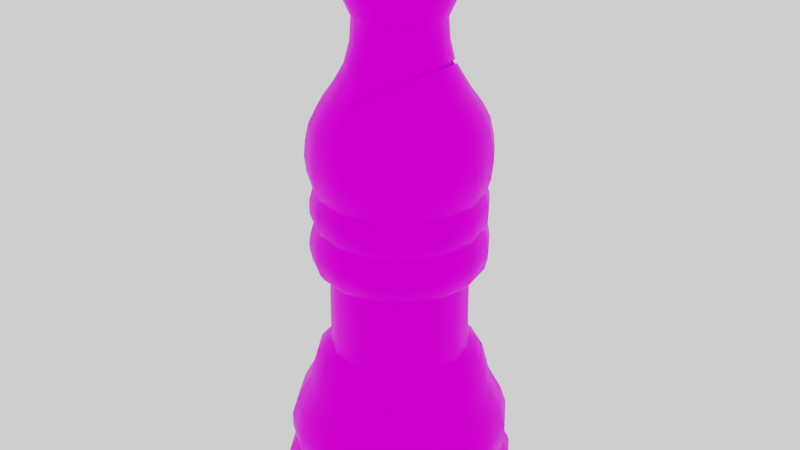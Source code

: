 # Source: blend.blend  (saved by Blender 4.1.24; exported with 4.5.12 LTS)
import bpy
from mathutils import Matrix  # noqa: F401  (used for matrix-valued properties, if any)

bpy.ops.wm.read_factory_settings(use_empty=True)
scene = bpy.context.scene
scene.name = 'Scene'

# ---- collections
col_collection = bpy.data.collections.new('Collection'); scene.collection.children.link(col_collection)

# ---- images (referenced by path relative to the original .blend; pixels are not part of the script)
import os
ASSET_DIR = os.environ.get("B2B_ASSET_DIR", "")  # directory of the original .blend (textures are referenced by path, not embedded)
HERE = os.path.dirname(os.path.abspath(__file__))  # packed textures are extracted next to this script under _unpacked/

def load_image(name, relpath, width, height, colorspace="sRGB"):
    """Load a texture the original file referenced (path relative to the .blend, or extracted next to this script)."""
    p = next((c for c in (os.path.join(HERE, relpath), os.path.join(ASSET_DIR, relpath)) if relpath and os.path.exists(c)), "")
    if p:
        img = bpy.data.images.load(p, check_existing=True)
        img.name = name
    else:  # same state as the original file: an image datablock whose file is absent (Cycles renders it pink)
        img = bpy.data.images.new(name, width, height)
        img.source = "FILE"
        img.filepath = "//" + (relpath or name)
    img.colorspace_settings.name = colorspace
    return img
img_metalic = load_image('Metalic', 'Metalic.png', 1024, 1024, 'sRGB')
img_diffuse_black = load_image('Diffuse Black', 'Diffuse Black.png', 1024, 1024, 'sRGB')

# ---- materials (node trees are filled in below, after node groups)
mat_dark = bpy.data.materials.new('Dark')

# ---- node groups
ng_auto_smooth = bpy.data.node_groups.new('Auto Smooth', 'GeometryNodeTree')
_s = ng_auto_smooth.interface.new_socket(name='Geometry', in_out='OUTPUT', socket_type='NodeSocketGeometry')
_s = ng_auto_smooth.interface.new_socket(name='Geometry', in_out='INPUT', socket_type='NodeSocketGeometry')
_s = ng_auto_smooth.interface.new_socket(name='Angle', in_out='INPUT', socket_type='NodeSocketFloat')
_s.subtype = 'ANGLE'
_s.min_value = 0.0
_s.max_value = 3.142
ng_auto_smooth.is_modifier = True
_N = ng_auto_smooth.nodes; _L = ng_auto_smooth.links
n0 = _N.new('NodeGroupOutput'); n0.name = 'Group Output'; n0.location = (480, -100)
n1 = _N.new('NodeGroupInput'); n1.name = 'Group Input'; n1.location = (-420, -300)
n2 = _N.new('NodeGroupInput'); n2.name = 'Group Input.001'; n2.location = (-60, -100)
n3 = _N.new('GeometryNodeSetShadeSmooth'); n3.name = 'Set Shade Smooth'; n3.location = (120, -100)
n3.domain = 'EDGE'
n4 = _N.new('GeometryNodeSetShadeSmooth'); n4.name = 'Set Shade Smooth.001'; n4.location = (300, -100)
n5 = _N.new('GeometryNodeInputMeshEdgeAngle'); n5.name = 'Edge Angle'; n5.location = (-420, -220)
n6 = _N.new('GeometryNodeInputEdgeSmooth'); n6.name = 'Is Edge Smooth'; n6.location = (-60, -160)
n7 = _N.new('GeometryNodeInputShadeSmooth'); n7.name = 'Is Face Smooth'; n7.location = (-240, -340)
n8 = _N.new('FunctionNodeBooleanMath'); n8.name = 'Boolean Math'; n8.location = (-60, -220)
n9 = _N.new('FunctionNodeCompare'); n9.name = 'Compare'; n9.location = (-240, -180)
n9.operation = 'LESS_EQUAL'
_L.new(n5.outputs[0], n9.inputs[0])
_L.new(n4.outputs[0], n0.inputs[0])
_L.new(n1.outputs[1], n9.inputs[1])
_L.new(n9.outputs[0], n8.inputs[0])
_L.new(n7.outputs[0], n8.inputs[1])
_L.new(n2.outputs[0], n3.inputs[0])
_L.new(n6.outputs[0], n3.inputs[1])
_L.new(n3.outputs[0], n4.inputs[0])
_L.new(n8.outputs[0], n3.inputs[2])
n0.is_active_output = True

# ---- material node trees
mat_dark.use_nodes = True; mat_dark.node_tree.nodes.clear()
_N = mat_dark.node_tree.nodes; _L = mat_dark.node_tree.links
n0 = _N.new('ShaderNodeOutputMaterial'); n0.name = 'Material Output'; n0.location = (520, 300)
n1 = _N.new('ShaderNodeTexNoise'); n1.name = 'Noise Texture.001'; n1.location = (-1066, -764)
n1.inputs[2].default_value = 17.0
n1.inputs[3].default_value = 15.0
n2 = _N.new('ShaderNodeBsdfPrincipled'); n2.name = 'Principled BSDF'; n2.location = (-851, -438)
n2.distribution = 'GGX'
n2.subsurface_method = 'RANDOM_WALK_SKIN'
n2.inputs[3].default_value = 1.45
n2.inputs[8].default_value = 1.0
n2.inputs[13].default_value = 1.0
n2.inputs[27].default_value = (0.0, 0.0, 0.0, 1.0)
n2.inputs[28].default_value = 1.0
n3 = _N.new('ShaderNodeBevel'); n3.name = 'Bevel'; n3.location = (-1500, -620)
n4 = _N.new('ShaderNodeTexCoord'); n4.name = 'Texture Coordinate'; n4.location = (-1494, -789)
n5 = _N.new('ShaderNodeVectorMath'); n5.name = 'Vector Math'; n5.location = (-1283, -686)
n5.operation = 'DOT_PRODUCT'
n6 = _N.new('ShaderNodeTexNoise'); n6.name = 'Noise Texture'; n6.location = (-1074, -481)
n6.inputs[2].default_value = 7.3
n6.inputs[3].default_value = 15.0
n7 = _N.new('ShaderNodeTexCoord'); n7.name = 'Texture Coordinate.001'; n7.location = (-484, -670)
n8 = _N.new('ShaderNodeTexNoise'); n8.name = 'Noise Texture.002'; n8.location = (-23, -650)
n8.inputs[2].default_value = 17.0
n8.inputs[3].default_value = 15.0
n9 = _N.new('ShaderNodeTexNoise'); n9.name = 'Noise Texture.003'; n9.location = (-19, -421)
n9.inputs[2].default_value = 7.3
n9.inputs[3].default_value = 15.0
n10 = _N.new('ShaderNodeBevel'); n10.name = 'Bevel.001'; n10.location = (-490, -501)
n11 = _N.new('ShaderNodeVectorMath'); n11.name = 'Vector Math.001'; n11.location = (-273, -567)
n11.operation = 'DOT_PRODUCT'
n12 = _N.new('ShaderNodeBsdfPrincipled'); n12.name = 'Principled BSDF.001'; n12.location = (187, -365)
n12.distribution = 'GGX'
n12.subsurface_method = 'RANDOM_WALK_SKIN'
n12.inputs[3].default_value = 1.45
n12.inputs[8].default_value = 1.0
n12.inputs[12].default_value = 0.8
n12.inputs[13].default_value = 1.0
n12.inputs[27].default_value = (0.0, 0.0, 0.0, 1.0)
n12.inputs[28].default_value = 1.0
n13 = _N.new('ShaderNodeTexImage'); n13.name = 'Изображение-текстура.001'; n13.location = (-116, 176)
n13.image = img_metalic
n14 = _N.new('ShaderNodeTexImage'); n14.name = 'Изображение-текстура'; n14.location = (-118, 443)
n14.image = img_diffuse_black
n15 = _N.new('ShaderNodeBsdfPrincipled'); n15.name = 'Принципиальный BSDF'; n15.location = (168, 453)
n15.distribution = 'GGX'
n15.subsurface_method = 'RANDOM_WALK_SKIN'
n15.inputs[2].default_value = 0.3
n15.inputs[3].default_value = 1.45
n15.inputs[13].default_value = 0.0
n15.inputs[27].default_value = (0.0, 0.0, 0.0, 1.0)
n15.inputs[28].default_value = 1.0
n16 = _N.new('ShaderNodeMix'); n16.name = 'Mix'; n16.location = (-1021, -558)
n16.data_type = 'RGBA'
n16.inputs[6].default_value = (0.02821, 0.009672, 0.0, 1.0)
n16.inputs[7].default_value = (0.0, 0.0, 0.0, 1.0)
n17 = _N.new('ShaderNodeMix'); n17.name = 'Mix.001'; n17.location = (17, -485)
n17.data_type = 'RGBA'
n17.inputs[6].default_value = (0.02945, 0.009585, 0.002141, 1.0)
n17.inputs[7].default_value = (0.03797, 0.01943, 0.01144, 1.0)
_L.new(n4.outputs[0], n5.inputs[1])
_L.new(n3.outputs[0], n5.inputs[0])
_L.new(n1.outputs[0], n2.inputs[2])
_L.new(n5.outputs[1], n1.inputs[0])
_L.new(n5.outputs[1], n6.inputs[0])
_L.new(n7.outputs[0], n11.inputs[1])
_L.new(n10.outputs[0], n11.inputs[0])
_L.new(n11.outputs[1], n8.inputs[0])
_L.new(n11.outputs[1], n9.inputs[0])
_L.new(n8.outputs[0], n12.inputs[2])
_L.new(n14.outputs[0], n15.inputs[0])
_L.new(n13.outputs[0], n15.inputs[1])
_L.new(n15.outputs[0], n0.inputs[0])
_L.new(n6.outputs[0], n16.inputs[0])
_L.new(n6.outputs[0], n2.inputs[10])
_L.new(n16.outputs[2], n2.inputs[0])
_L.new(n9.outputs[0], n17.inputs[0])
_L.new(n9.outputs[0], n12.inputs[10])
_L.new(n17.outputs[2], n12.inputs[0])
n0.is_active_output = True

# ---- world
world_world = bpy.data.worlds.new('World'); scene.world = world_world
world_world.use_nodes = True; world_world.node_tree.nodes.clear()
_N = world_world.node_tree.nodes; _L = world_world.node_tree.links
n0 = _N.new('ShaderNodeOutputWorld'); n0.name = 'World Output'; n0.location = (300, 300)
n1 = _N.new('ShaderNodeBackground'); n1.name = 'Background'; n1.location = (10, 300)
n1.inputs[0].default_value = (1.0, 1.0, 1.0, 1.0)
_L.new(n1.outputs[0], n0.inputs[0])
n0.is_active_output = True
world_world.color = (0.05088, 0.05088, 0.05088)
world_world.use_sun_shadow = False
world_world.sun_shadow_jitter_overblur = 0.0

# ---- meshes
me_circle_010 = bpy.data.meshes.new('Circle.010')
me_circle_010.from_pydata([(0.0, 1.0, 0.0), (-0.3827, 0.9239, 0.0), (-0.7071, 0.7071, 0.0), (-0.9239, 0.3827, 0.0), (-1.0, 0.0, 0.0), (1.0, 0.0, 0.0), (0.9239, 0.3827, 0.0), (0.7071, 0.7071, 0.0), (0.3827, 0.9239, 0.0), (0.0, 1.0, 0.1565), (-0.3827, 0.9239, 0.1565), (-0.7071, 0.7071, 0.1565), (-0.9239, 0.3827, 0.1565), (-1.0, 0.0, 0.1565), (1.0, 0.0, 0.1565), (0.9239, 0.3827, 0.1565), (0.7071, 0.7071, 0.1565), (0.3827, 0.9239, 0.1565), (-1.001e-10, 0.9826, 0.2083), (-0.376, 0.9078, 0.2083), (-0.6948, 0.6948, 0.2083), (-0.9078, 0.376, 0.2083), (-0.9826, 0.0, 0.2083), (0.9826, 0.0, 0.2083), (0.9078, 0.376, 0.2083), (0.6948, 0.6948, 0.2083), (0.376, 0.9078, 0.2083), (-1.94e-09, 0.9268, 0.3044), (-0.3547, 0.8562, 0.3044), (-0.6553, 0.6553, 0.3044), (-0.8562, 0.3547, 0.3044), (-0.9268, 0.0, 0.3044), (0.9268, 0.0, 0.3044), (0.8562, 0.3547, 0.3044), (0.6553, 0.6553, 0.3044), (0.3547, 0.8562, 0.3044), (-1.94e-09, 0.934, 0.3651), (-0.3574, 0.8629, 0.3651), (-0.6604, 0.6604, 0.3651), (-0.8629, 0.3574, 0.3651), (-0.934, -6.894e-11, 0.3651), (0.934, -6.894e-11, 0.3651), (0.8629, 0.3574, 0.3651), (0.6604, 0.6604, 0.3651), (0.3574, 0.8629, 0.3651), (-1.449e-09, 0.953, 0.4701), (-0.3647, 0.8805, 0.4701), (-0.6739, 0.6739, 0.4701), (-0.8805, 0.3647, 0.4701), (-0.953, 0.0, 0.4701), (0.953, 0.0, 0.4701), (0.8805, 0.3647, 0.4701), (0.6739, 0.6739, 0.4701), (0.3647, 0.8805, 0.4701), (-1.49e-09, 0.95, 0.5912), (-0.3636, 0.8777, 0.5912), (-0.6718, 0.6718, 0.5912), (-0.8777, 0.3636, 0.5912), (-0.95, 2.421e-11, 0.5912), (0.95, 2.421e-11, 0.5912), (0.8777, 0.3636, 0.5912), (0.6718, 0.6718, 0.5912), (0.3636, 0.8777, 0.5912), (-1.532e-09, 0.8976, 0.7502), (-0.3435, 0.8293, 0.7502), (-0.6347, 0.6347, 0.7502), (-0.8293, 0.3435, 0.7502), (-0.8976, 3.284e-10, 0.7502), (0.8976, 3.284e-10, 0.7502), (0.8293, 0.3435, 0.7502), (0.6347, 0.6347, 0.7502), (0.3435, 0.8293, 0.7502), (-1.956e-09, 0.7812, 0.9715), (-0.299, 0.7217, 0.9715), (-0.5524, 0.5524, 0.9715), (-0.7217, 0.299, 0.9715), (-0.7812, 0.0, 0.9715), (0.7812, 0.0, 0.9715), (0.7217, 0.299, 0.9715), (0.5524, 0.5524, 0.9715), (0.299, 0.7217, 0.9715), (-3.516e-09, 0.7174, 1.216), (-0.2745, 0.6628, 1.216), (-0.5073, 0.5073, 1.216), (-0.6628, 0.2745, 1.216), (-0.7174, 0.0, 1.216), (0.7174, 0.0, 1.216), (0.6628, 0.2745, 1.216), (0.5073, 0.5073, 1.216), (0.2745, 0.6628, 1.216), (-4.143e-09, 0.6609, 1.282), (-0.2529, 0.6106, 1.282), (-0.4673, 0.4673, 1.282), (-0.6106, 0.2529, 1.282), (-0.6609, 0.0, 1.282), (0.6609, 0.0, 1.282), (0.6106, 0.2529, 1.282), (0.4673, 0.4673, 1.282), (0.2529, 0.6106, 1.282), (-3.371e-09, 0.5969, 1.338), (-0.2284, 0.5514, 1.338), (-0.4221, 0.4221, 1.338), (-0.5514, 0.2284, 1.338), (-0.5969, 0.0, 1.338), (0.5969, 0.0, 1.338), (0.5514, 0.2284, 1.338), (0.4221, 0.4221, 1.338), (0.2284, 0.5514, 1.338), (-3.142e-09, 0.5833, 2.047), (-0.2232, 0.5389, 2.047), (-0.4124, 0.4124, 2.047), (-0.5389, 0.2232, 2.047), (-0.5833, 0.0, 2.047), (0.5833, 0.0, 2.047), (0.5389, 0.2232, 2.047), (0.4124, 0.4124, 2.047), (0.2232, 0.5389, 2.047), (-3.332e-09, 0.5874, 1.477), (-0.2248, 0.5427, 1.477), (0.2248, 0.5427, 1.477), (-0.4154, 0.4154, 1.477), (-0.5427, 0.2248, 1.477), (-0.5874, 0.0, 1.477), (0.5874, 0.0, 1.477), (0.5427, 0.2248, 1.477), (0.4154, 0.4154, 1.477), (-2.503e-09, 0.688, 2.071), (-0.2633, 0.6356, 2.071), (-0.4865, 0.4865, 2.071), (-0.6356, 0.2633, 2.071), (-0.688, 0.0, 2.071), (0.688, 0.0, 2.071), (0.6356, 0.2633, 2.071), (0.4865, 0.4865, 2.071), (0.2633, 0.6356, 2.071), (-2.442e-09, 0.7197, 2.119), (-0.2754, 0.6649, 2.119), (-0.5089, 0.5089, 2.119), (-0.6649, 0.2754, 2.119), (-0.7197, 0.0, 2.119), (0.7197, 0.0, 2.119), (0.6649, 0.2754, 2.119), (0.5089, 0.5089, 2.119), (0.2754, 0.6649, 2.119), (-1.917e-09, 0.7406, 2.216), (-0.2834, 0.6843, 2.216), (-0.5237, 0.5237, 2.216), (-0.6843, 0.2834, 2.216), (-0.7406, 0.0, 2.216), (0.7406, 0.0, 2.216), (0.6843, 0.2834, 2.216), (0.5237, 0.5237, 2.216), (0.2834, 0.6843, 2.216), (-1.859e-09, 0.7444, 2.27), (-0.2849, 0.6877, 2.27), (-0.5264, 0.5264, 2.27), (-0.6877, 0.2849, 2.27), (-0.7444, 0.0, 2.27), (0.7444, 0.0, 2.27), (0.6877, 0.2849, 2.27), (0.5264, 0.5264, 2.27), (0.2849, 0.6877, 2.27), (-1.972e-09, 0.7326, 2.354), (-0.2804, 0.6768, 2.354), (-0.518, 0.518, 2.354), (-0.6768, 0.2804, 2.354), (-0.7326, 0.0, 2.354), (0.7326, 0.0, 2.354), (0.6768, 0.2804, 2.354), (0.518, 0.518, 2.354), (0.2804, 0.6768, 2.354), (-1.741e-09, 0.7033, 2.465), (-0.2692, 0.6498, 2.465), (-0.4973, 0.4973, 2.465), (-0.6498, 0.2692, 2.465), (-0.7033, 0.0, 2.465), (0.7033, 0.0, 2.465), (0.6498, 0.2692, 2.465), (0.4973, 0.4973, 2.465), (0.2692, 0.6498, 2.465), (-1.232e-09, 0.7308, 2.54), (-0.2797, 0.6752, 2.54), (-0.5168, 0.5168, 2.54), (-0.6752, 0.2797, 2.54), (-0.7308, 0.0, 2.54), (0.7308, 0.0, 2.54), (0.6752, 0.2797, 2.54), (0.5168, 0.5168, 2.54), (0.2797, 0.6752, 2.54), (-1.171e-09, 0.7324, 2.623), (-0.2803, 0.6766, 2.623), (-0.5179, 0.5179, 2.623), (-0.6766, 0.2803, 2.623), (-0.7324, 0.0, 2.623), (0.7324, 0.0, 2.623), (0.6766, 0.2803, 2.623), (0.5179, 0.5179, 2.623), (0.2803, 0.6766, 2.623), (-1.196e-09, 0.7282, 2.669), (-0.2787, 0.6728, 2.669), (-0.5149, 0.5149, 2.669), (-0.6728, 0.2787, 2.669), (-0.7282, 0.0, 2.669), (0.7282, 0.0, 2.669), (0.6728, 0.2787, 2.669), (0.5149, 0.5149, 2.669), (0.2787, 0.6728, 2.669), (-1.508e-09, 0.7011, 2.772), (-0.2683, 0.6477, 2.772), (-0.4958, 0.4958, 2.772), (-0.6477, 0.2683, 2.772), (-0.7011, 0.0, 2.772), (0.7011, 0.0, 2.772), (0.6477, 0.2683, 2.772), (0.4958, 0.4958, 2.772), (0.2683, 0.6477, 2.772), (-1.454e-09, 0.7424, 2.915), (-0.2841, 0.6859, 2.915), (-0.5249, 0.5249, 2.915), (-0.6859, 0.2841, 2.915), (-0.7424, 0.0, 2.915), (0.7424, 0.0, 2.915), (0.6859, 0.2841, 2.915), (0.5249, 0.5249, 2.915), (0.2841, 0.6859, 2.915), (-1.833e-09, 0.7575, 3.051), (-0.2899, 0.6998, 3.051), (-0.5356, 0.5356, 3.051), (-0.6998, 0.2899, 3.051), (-0.7575, 0.0, 3.051), (0.7575, 0.0, 3.051), (0.6998, 0.2899, 3.051), (0.5356, 0.5356, 3.051), (0.2899, 0.6998, 3.051), (-2.131e-09, 0.7453, 3.18), (-0.2852, 0.6886, 3.18), (-0.527, 0.527, 3.18), (-0.6886, 0.2852, 3.18), (-0.7453, -2.046e-11, 3.18), (0.7453, -2.046e-11, 3.18), (0.6886, 0.2852, 3.18), (0.527, 0.527, 3.18), (0.2852, 0.6886, 3.18), (-2.742e-09, 0.7127, 3.327), (-0.2727, 0.6584, 3.327), (-0.5039, 0.5039, 3.327), (-0.6584, 0.2727, 3.327), (-0.7127, 0.0, 3.327), (0.7127, 0.0, 3.327), (0.6584, 0.2727, 3.327), (0.5039, 0.5039, 3.327), (0.2727, 0.6584, 3.327), (-1.58e-09, 0.6448, 3.456), (-0.2468, 0.5957, 3.456), (-0.4559, 0.4559, 3.456), (-0.5957, 0.2468, 3.456), (-0.6448, 3.854e-10, 3.456), (0.6448, 3.854e-10, 3.456), (0.5957, 0.2468, 3.456), (0.4559, 0.4559, 3.456), (0.2468, 0.5957, 3.456), (-0.007437, 0.5487, 3.587), (-0.21, 0.507, 3.588), (-0.3881, 0.3881, 3.588), (-0.507, 0.21, 3.588), (-0.5488, 0.0, 3.588), (0.5488, 0.0, 3.588), (0.507, 0.21, 3.588), (0.3881, 0.3881, 3.588), (0.21, 0.507, 3.588), (-0.166, 0.4008, 3.788), (-0.3068, 0.3068, 3.788), (-0.4008, 0.166, 3.788), (-0.4338, 0.0, 3.788), (-2.885e-09, 0.3841, 3.975), (-0.147, 0.3548, 3.975), (-0.2716, 0.2716, 3.975), (-0.3548, 0.147, 3.975), (-0.3841, 0.0, 3.975), (0.3841, 0.0, 3.975), (0.3548, 0.147, 3.975), (0.2716, 0.2716, 3.975), (0.147, 0.3548, 3.975), (-3.022e-09, 0.3702, 4.161), (-0.1417, 0.342, 4.161), (-0.2618, 0.2618, 4.161), (-0.342, 0.1417, 4.161), (-0.3702, 0.0, 4.161), (0.3702, 0.0, 4.161), (0.342, 0.1417, 4.161), (0.2618, 0.2618, 4.161), (0.1417, 0.342, 4.161), (-3.05e-09, 0.4378, 4.312), (-0.1675, 0.4044, 4.312), (-0.3095, 0.3095, 4.312), (-0.4044, 0.1675, 4.312), (-0.4378, 0.0, 4.312), (0.4378, 0.0, 4.312), (0.4044, 0.1675, 4.312), (0.3095, 0.3095, 4.312), (0.1675, 0.4044, 4.312), (-2.975e-09, 0.4544, 4.4), (-0.1739, 0.4198, 4.4), (-0.3213, 0.3213, 4.4), (-0.4198, 0.1739, 4.4), (-0.4544, 0.0, 4.4), (0.4544, 0.0, 4.4), (0.4198, 0.1739, 4.4), (0.3213, 0.3213, 4.4), (0.1739, 0.4198, 4.4), (-3.027e-09, 0.4494, 4.507), (-0.172, 0.4151, 4.507), (-0.3177, 0.3177, 4.507), (-0.4151, 0.172, 4.507), (-0.4494, 0.0, 4.507), (0.4494, 0.0, 4.507), (0.4151, 0.172, 4.507), (0.3177, 0.3177, 4.507), (0.172, 0.4151, 4.507), (-2.144e-09, 0.4176, 4.583), (-0.1598, 0.3858, 4.583), (-0.2953, 0.2953, 4.583), (-0.3858, 0.1598, 4.583), (-0.4176, 0.0, 4.583), (0.4176, 0.0, 4.583), (0.3858, 0.1598, 4.583), (0.2953, 0.2953, 4.583), (0.1598, 0.3858, 4.583), (-2.359e-09, 0.3641, 4.658), (-0.1393, 0.3364, 4.658), (-0.2575, 0.2575, 4.658), (-0.3364, 0.1393, 4.658), (-0.3641, 0.0, 4.658), (0.3641, 0.0, 4.658), (0.3364, 0.1393, 4.658), (0.2575, 0.2575, 4.658), (0.1393, 0.3364, 4.658), (-2.102e-09, 0.2927, 4.716), (-0.112, 0.2704, 4.716), (-0.207, 0.207, 4.716), (-0.2704, 0.112, 4.716), (-0.2927, 0.0, 4.716), (0.2927, 0.0, 4.716), (0.2704, 0.112, 4.716), (0.207, 0.207, 4.716), (0.112, 0.2704, 4.716), (7.596e-10, 0.179, 4.77), (-0.06848, 0.1653, 4.77), (-0.1265, 0.1265, 4.77), (-0.1653, 0.06848, 4.77), (-0.179, 0.0, 4.77), (0.179, 0.0, 4.77), (0.1653, 0.06848, 4.77), (0.1265, 0.1265, 4.77), (0.06848, 0.1653, 4.77), (1.02e-10, 0.08389, 4.797), (-0.0321, 0.0775, 4.797), (-0.05932, 0.05932, 4.797), (-0.0775, 0.0321, 4.797), (-0.08389, 0.0, 4.797), (0.08389, 0.0, 4.797), (0.0775, 0.0321, 4.797), (0.05932, 0.05932, 4.797), (0.0321, 0.0775, 4.797), (0.4184, 0.0, 3.832), (0.3814, 0.1821, 3.811), (0.2979, 0.3303, 3.763), (0.1822, 0.4492, 3.696), (-0.203, 0.4902, 3.62), (-0.3752, 0.3752, 3.62), (-0.4902, 0.203, 3.62), (-0.5306, 0.0, 3.62), (-0.02332, 0.53, 3.614), (-0.0197, 0.4285, 3.794), (0.1664, 0.4364, 3.726), (0.281, 0.3238, 3.791), (0.372, 0.1812, 3.843), (0.4095, 0.0, 3.865), (0.1677, 0.3835, 3.832), (0.2929, 0.2879, 3.86), (0.3703, 0.1538, 3.897), (0.3988, 0.0, 3.904), (-0.01576, 0.53, 3.593), (0.396, 0.0, 3.83), (0.3351, 0.2307, 3.795), (0.2826, 0.3146, 3.765), (0.1683, 0.4331, 3.699), (-0.03019, 0.5131, 3.618), (0.1546, 0.4216, 3.725), (0.2719, 0.306, 3.793), (0.3279, 0.226, 3.825), (0.393, 0.0, 3.86), (0.3731, -0.004143, 3.822), (0.3256, 0.2305, 3.792), (0.3189, 0.226, 3.822), (0.365, -0.004143, 3.851), (0.0, -1.0, 0.0), (-0.3827, -0.9239, 0.0), (-0.7071, -0.7071, 0.0), (-0.9239, -0.3827, 0.0), (0.9239, -0.3827, 0.0), (0.7071, -0.7071, 0.0), (0.3827, -0.9239, 0.0), (0.0, -1.0, 0.1565), (-0.3827, -0.9239, 0.1565), (-0.7071, -0.7071, 0.1565), (-0.9239, -0.3827, 0.1565), (0.9239, -0.3827, 0.1565), (0.7071, -0.7071, 0.1565), (0.3827, -0.9239, 0.1565), (-1.001e-10, -0.9826, 0.2083), (-0.376, -0.9078, 0.2083), (-0.6948, -0.6948, 0.2083), (-0.9078, -0.376, 0.2083), (0.9078, -0.376, 0.2083), (0.6948, -0.6948, 0.2083), (0.376, -0.9078, 0.2083), (-1.94e-09, -0.9268, 0.3044), (-0.3547, -0.8562, 0.3044), (-0.6553, -0.6553, 0.3044), (-0.8562, -0.3547, 0.3044), (0.8562, -0.3547, 0.3044), (0.6553, -0.6553, 0.3044), (0.3547, -0.8562, 0.3044), (-1.94e-09, -0.934, 0.3651), (-0.3574, -0.8629, 0.3651), (-0.6604, -0.6604, 0.3651), (-0.8629, -0.3574, 0.3651), (0.8629, -0.3574, 0.3651), (0.6604, -0.6604, 0.3651), (0.3574, -0.8629, 0.3651), (-1.449e-09, -0.953, 0.4701), (-0.3647, -0.8805, 0.4701), (-0.6739, -0.6739, 0.4701), (-0.8805, -0.3647, 0.4701), (0.8805, -0.3647, 0.4701), (0.6739, -0.6739, 0.4701), (0.3647, -0.8805, 0.4701), (-1.49e-09, -0.95, 0.5912), (-0.3636, -0.8777, 0.5912), (-0.6718, -0.6718, 0.5912), (-0.8777, -0.3636, 0.5912), (0.8777, -0.3636, 0.5912), (0.6718, -0.6718, 0.5912), (0.3636, -0.8777, 0.5912), (-1.532e-09, -0.8976, 0.7502), (-0.3435, -0.8293, 0.7502), (-0.6347, -0.6347, 0.7502), (-0.8293, -0.3435, 0.7502), (0.8293, -0.3435, 0.7502), (0.6347, -0.6347, 0.7502), (0.3435, -0.8293, 0.7502), (-1.956e-09, -0.7812, 0.9715), (-0.299, -0.7217, 0.9715), (-0.5524, -0.5524, 0.9715), (-0.7217, -0.299, 0.9715), (0.7217, -0.299, 0.9715), (0.5524, -0.5524, 0.9715), (0.299, -0.7217, 0.9715), (-3.516e-09, -0.7174, 1.216), (-0.2745, -0.6628, 1.216), (-0.5073, -0.5073, 1.216), (-0.6628, -0.2745, 1.216), (0.6628, -0.2745, 1.216), (0.5073, -0.5073, 1.216), (0.2745, -0.6628, 1.216), (-4.143e-09, -0.6609, 1.282), (-0.2529, -0.6106, 1.282), (-0.4673, -0.4673, 1.282), (-0.6106, -0.2529, 1.282), (0.6106, -0.2529, 1.282), (0.4673, -0.4673, 1.282), (0.2529, -0.6106, 1.282), (-3.371e-09, -0.5969, 1.338), (-0.2284, -0.5514, 1.338), (-0.4221, -0.4221, 1.338), (-0.5514, -0.2284, 1.338), (0.5514, -0.2284, 1.338), (0.4221, -0.4221, 1.338), (0.2284, -0.5514, 1.338), (-3.142e-09, -0.5833, 2.047), (-0.2232, -0.5389, 2.047), (-0.4124, -0.4124, 2.047), (-0.5389, -0.2232, 2.047), (0.5389, -0.2232, 2.047), (0.4124, -0.4124, 2.047), (0.2232, -0.5389, 2.047), (-3.332e-09, -0.5874, 1.477), (-0.2248, -0.5427, 1.477), (0.2248, -0.5427, 1.477), (-0.4154, -0.4154, 1.477), (-0.5427, -0.2248, 1.477), (0.5427, -0.2248, 1.477), (0.4154, -0.4154, 1.477), (-2.503e-09, -0.688, 2.071), (-0.2633, -0.6356, 2.071), (-0.4865, -0.4865, 2.071), (-0.6356, -0.2633, 2.071), (0.6356, -0.2633, 2.071), (0.4865, -0.4865, 2.071), (0.2633, -0.6356, 2.071), (-2.442e-09, -0.7197, 2.119), (-0.2754, -0.6649, 2.119), (-0.5089, -0.5089, 2.119), (-0.6649, -0.2754, 2.119), (0.6649, -0.2754, 2.119), (0.5089, -0.5089, 2.119), (0.2754, -0.6649, 2.119), (-1.917e-09, -0.7406, 2.216), (-0.2834, -0.6843, 2.216), (-0.5237, -0.5237, 2.216), (-0.6843, -0.2834, 2.216), (0.6843, -0.2834, 2.216), (0.5237, -0.5237, 2.216), (0.2834, -0.6843, 2.216), (-1.859e-09, -0.7444, 2.27), (-0.2849, -0.6877, 2.27), (-0.5264, -0.5264, 2.27), (-0.6877, -0.2849, 2.27), (0.6877, -0.2849, 2.27), (0.5264, -0.5264, 2.27), (0.2849, -0.6877, 2.27), (-1.972e-09, -0.7326, 2.354), (-0.2804, -0.6768, 2.354), (-0.518, -0.518, 2.354), (-0.6768, -0.2804, 2.354), (0.6768, -0.2804, 2.354), (0.518, -0.518, 2.354), (0.2804, -0.6768, 2.354), (-1.741e-09, -0.7033, 2.465), (-0.2692, -0.6498, 2.465), (-0.4973, -0.4973, 2.465), (-0.6498, -0.2692, 2.465), (0.6498, -0.2692, 2.465), (0.4973, -0.4973, 2.465), (0.2692, -0.6498, 2.465), (-1.232e-09, -0.7308, 2.54), (-0.2797, -0.6752, 2.54), (-0.5168, -0.5168, 2.54), (-0.6752, -0.2797, 2.54), (0.6752, -0.2797, 2.54), (0.5168, -0.5168, 2.54), (0.2797, -0.6752, 2.54), (-1.171e-09, -0.7324, 2.623), (-0.2803, -0.6766, 2.623), (-0.5179, -0.5179, 2.623), (-0.6766, -0.2803, 2.623), (0.6766, -0.2803, 2.623), (0.5179, -0.5179, 2.623), (0.2803, -0.6766, 2.623), (-1.196e-09, -0.7282, 2.669), (-0.2787, -0.6728, 2.669), (-0.5149, -0.5149, 2.669), (-0.6728, -0.2787, 2.669), (0.6728, -0.2787, 2.669), (0.5149, -0.5149, 2.669), (0.2787, -0.6728, 2.669), (-1.508e-09, -0.7011, 2.772), (-0.2683, -0.6477, 2.772), (-0.4958, -0.4958, 2.772), (-0.6477, -0.2683, 2.772), (0.6477, -0.2683, 2.772), (0.4958, -0.4958, 2.772), (0.2683, -0.6477, 2.772), (-1.454e-09, -0.7424, 2.915), (-0.2841, -0.6859, 2.915), (-0.5249, -0.5249, 2.915), (-0.6859, -0.2841, 2.915), (0.6859, -0.2841, 2.915), (0.5249, -0.5249, 2.915), (0.2841, -0.6859, 2.915), (-1.833e-09, -0.7575, 3.051), (-0.2899, -0.6998, 3.051), (-0.5356, -0.5356, 3.051), (-0.6998, -0.2899, 3.051), (0.6998, -0.2899, 3.051), (0.5356, -0.5356, 3.051), (0.2899, -0.6998, 3.051), (-2.131e-09, -0.7453, 3.18), (-0.2852, -0.6886, 3.18), (-0.527, -0.527, 3.18), (-0.6886, -0.2852, 3.18), (0.6886, -0.2852, 3.18), (0.527, -0.527, 3.18), (0.2852, -0.6886, 3.18), (-2.742e-09, -0.7127, 3.327), (-0.2727, -0.6584, 3.327), (-0.5039, -0.5039, 3.327), (-0.6584, -0.2727, 3.327), (0.6584, -0.2727, 3.327), (0.5039, -0.5039, 3.327), (0.2727, -0.6584, 3.327), (-1.58e-09, -0.6448, 3.456), (-0.2468, -0.5957, 3.456), (-0.4559, -0.4559, 3.456), (-0.5957, -0.2468, 3.456), (0.5957, -0.2468, 3.456), (0.4559, -0.4559, 3.456), (0.2468, -0.5957, 3.456), (-0.007437, -0.5487, 3.587), (-0.21, -0.507, 3.588), (-0.3881, -0.3881, 3.588), (-0.507, -0.21, 3.588), (0.507, -0.21, 3.588), (0.3881, -0.3881, 3.588), (0.21, -0.507, 3.588), (-0.166, -0.4008, 3.788), (-0.3068, -0.3068, 3.788), (-0.4008, -0.166, 3.788), (-2.885e-09, -0.3841, 3.975), (-0.147, -0.3548, 3.975), (-0.2716, -0.2716, 3.975), (-0.3548, -0.147, 3.975), (0.3548, -0.147, 3.975), (0.2716, -0.2716, 3.975), (0.147, -0.3548, 3.975), (-3.022e-09, -0.3702, 4.161), (-0.1417, -0.342, 4.161), (-0.2618, -0.2618, 4.161), (-0.342, -0.1417, 4.161), (0.342, -0.1417, 4.161), (0.2618, -0.2618, 4.161), (0.1417, -0.342, 4.161), (-3.05e-09, -0.4378, 4.312), (-0.1675, -0.4044, 4.312), (-0.3095, -0.3095, 4.312), (-0.4044, -0.1675, 4.312), (0.4044, -0.1675, 4.312), (0.3095, -0.3095, 4.312), (0.1675, -0.4044, 4.312), (-2.975e-09, -0.4544, 4.4), (-0.1739, -0.4198, 4.4), (-0.3213, -0.3213, 4.4), (-0.4198, -0.1739, 4.4), (0.4198, -0.1739, 4.4), (0.3213, -0.3213, 4.4), (0.1739, -0.4198, 4.4), (-3.027e-09, -0.4494, 4.507), (-0.172, -0.4151, 4.507), (-0.3177, -0.3177, 4.507), (-0.4151, -0.172, 4.507), (0.4151, -0.172, 4.507), (0.3177, -0.3177, 4.507), (0.172, -0.4151, 4.507), (-2.144e-09, -0.4176, 4.583), (-0.1598, -0.3858, 4.583), (-0.2953, -0.2953, 4.583), (-0.3858, -0.1598, 4.583), (0.3858, -0.1598, 4.583), (0.2953, -0.2953, 4.583), (0.1598, -0.3858, 4.583), (-2.359e-09, -0.3641, 4.658), (-0.1393, -0.3364, 4.658), (-0.2575, -0.2575, 4.658), (-0.3364, -0.1393, 4.658), (0.3364, -0.1393, 4.658), (0.2575, -0.2575, 4.658), (0.1393, -0.3364, 4.658), (-2.102e-09, -0.2927, 4.716), (-0.112, -0.2704, 4.716), (-0.207, -0.207, 4.716), (-0.2704, -0.112, 4.716), (0.2704, -0.112, 4.716), (0.207, -0.207, 4.716), (0.112, -0.2704, 4.716), (7.596e-10, -0.179, 4.77), (-0.06848, -0.1653, 4.77), (-0.1265, -0.1265, 4.77), (-0.1653, -0.06848, 4.77), (0.1653, -0.06848, 4.77), (0.1265, -0.1265, 4.77), (0.06848, -0.1653, 4.77), (1.02e-10, -0.08389, 4.797), (-0.0321, -0.0775, 4.797), (-0.05932, -0.05932, 4.797), (-0.0775, -0.0321, 4.797), (0.0775, -0.0321, 4.797), (0.05932, -0.05932, 4.797), (0.0321, -0.0775, 4.797), (0.3814, -0.1821, 3.811), (0.2979, -0.3303, 3.763), (0.1822, -0.4492, 3.696), (-0.203, -0.4902, 3.62), (-0.3752, -0.3752, 3.62), (-0.4902, -0.203, 3.62), (-0.02332, -0.53, 3.614), (-0.0197, -0.4285, 3.794), (0.1664, -0.4364, 3.726), (0.281, -0.3238, 3.791), (0.372, -0.1812, 3.843), (0.1677, -0.3835, 3.832), (0.2929, -0.2879, 3.86), (0.3703, -0.1538, 3.897), (-0.01576, -0.53, 3.593), (0.3351, -0.2307, 3.795), (0.2826, -0.3146, 3.765), (0.1683, -0.4331, 3.699), (-0.03019, -0.5131, 3.618), (0.1546, -0.4216, 3.725), (0.2719, -0.306, 3.793), (0.3279, -0.226, 3.825), (0.3256, -0.2305, 3.792), (0.3189, -0.226, 3.822), (-0.001441, 0.06076, 4.804), (-0.03405, 0.03405, 4.807), (-0.06076, 0.001441, 4.804), (0.0321, 0.0321, 4.807), (1.863e-09, -3.725e-09, 4.81), (-0.0321, -0.0321, 4.807), (0.06076, -0.001441, 4.804), (0.03405, -0.03405, 4.807), (0.001441, -0.06076, 4.804), (-0.01718, 0.7243, 0.0), (-0.4059, 0.4059, 0.0), (-0.7243, 0.01718, 0.0), (0.3827, 0.3827, 0.0), (1.49e-08, 1.49e-08, 0.0), (-0.3827, -0.3827, 0.0), (0.7243, -0.01718, 0.0), (0.4059, -0.4059, 0.0), (0.01718, -0.7243, 0.0)], [], [(4, 13, 12, 3), (6, 15, 14, 5), (7, 16, 15, 6), (8, 17, 16, 7), (1, 10, 9, 0), (0, 9, 17, 8), (2, 11, 10, 1), (3, 12, 11, 2), (12, 21, 20, 11), (13, 22, 21, 12), (15, 24, 23, 14), (16, 25, 24, 15), (17, 26, 25, 16), (10, 19, 18, 9), (9, 18, 26, 17), (11, 20, 19, 10), (26, 35, 34, 25), (19, 28, 27, 18), (18, 27, 35, 26), (20, 29, 28, 19), (21, 30, 29, 20), (22, 31, 30, 21), (24, 33, 32, 23), (25, 34, 33, 24), (33, 42, 41, 32), (34, 43, 42, 33), (35, 44, 43, 34), (28, 37, 36, 27), (27, 36, 44, 35), (29, 38, 37, 28), (30, 39, 38, 29), (31, 40, 39, 30), (39, 48, 47, 38), (40, 49, 48, 39), (42, 51, 50, 41), (43, 52, 51, 42), (44, 53, 52, 43), (37, 46, 45, 36), (36, 45, 53, 44), (38, 47, 46, 37), (53, 62, 61, 52), (46, 55, 54, 45), (45, 54, 62, 53), (47, 56, 55, 46), (48, 57, 56, 47), (49, 58, 57, 48), (51, 60, 59, 50), (52, 61, 60, 51), (60, 69, 68, 59), (61, 70, 69, 60), (62, 71, 70, 61), (55, 64, 63, 54), (54, 63, 71, 62), (56, 65, 64, 55), (57, 66, 65, 56), (58, 67, 66, 57), (66, 75, 74, 65), (67, 76, 75, 66), (69, 78, 77, 68), (70, 79, 78, 69), (71, 80, 79, 70), (64, 73, 72, 63), (63, 72, 80, 71), (65, 74, 73, 64), (73, 82, 81, 72), (72, 81, 89, 80), (74, 83, 82, 73), (75, 84, 83, 74), (76, 85, 84, 75), (78, 87, 86, 77), (79, 88, 87, 78), (80, 89, 88, 79), (87, 96, 95, 86), (88, 97, 96, 87), (89, 98, 97, 88), (82, 91, 90, 81), (81, 90, 98, 89), (83, 92, 91, 82), (84, 93, 92, 83), (85, 94, 93, 84), (93, 102, 101, 92), (94, 103, 102, 93), (96, 105, 104, 95), (97, 106, 105, 96), (98, 107, 106, 97), (91, 100, 99, 90), (90, 99, 107, 98), (92, 101, 100, 91), (118, 109, 108, 117), (117, 108, 116, 119), (120, 110, 109, 118), (121, 111, 110, 120), (122, 112, 111, 121), (124, 114, 113, 123), (125, 115, 114, 124), (119, 116, 115, 125), (107, 119, 125, 106), (106, 125, 124, 105), (105, 124, 123, 104), (103, 122, 121, 102), (102, 121, 120, 101), (101, 120, 118, 100), (99, 117, 119, 107), (100, 118, 117, 99), (114, 132, 131, 113), (115, 133, 132, 114), (116, 134, 133, 115), (109, 127, 126, 108), (108, 126, 134, 116), (110, 128, 127, 109), (111, 129, 128, 110), (112, 130, 129, 111), (127, 136, 135, 126), (126, 135, 143, 134), (128, 137, 136, 127), (129, 138, 137, 128), (130, 139, 138, 129), (132, 141, 140, 131), (133, 142, 141, 132), (134, 143, 142, 133), (141, 150, 149, 140), (142, 151, 150, 141), (143, 152, 151, 142), (136, 145, 144, 135), (135, 144, 152, 143), (137, 146, 145, 136), (138, 147, 146, 137), (139, 148, 147, 138), (147, 156, 155, 146), (148, 157, 156, 147), (150, 159, 158, 149), (151, 160, 159, 150), (152, 161, 160, 151), (145, 154, 153, 144), (144, 153, 161, 152), (146, 155, 154, 145), (161, 170, 169, 160), (154, 163, 162, 153), (153, 162, 170, 161), (155, 164, 163, 154), (156, 165, 164, 155), (157, 166, 165, 156), (159, 168, 167, 158), (160, 169, 168, 159), (168, 177, 176, 167), (169, 178, 177, 168), (170, 179, 178, 169), (163, 172, 171, 162), (162, 171, 179, 170), (164, 173, 172, 163), (165, 174, 173, 164), (166, 175, 174, 165), (174, 183, 182, 173), (175, 184, 183, 174), (177, 186, 185, 176), (178, 187, 186, 177), (179, 188, 187, 178), (172, 181, 180, 171), (171, 180, 188, 179), (173, 182, 181, 172), (181, 190, 189, 180), (180, 189, 197, 188), (182, 191, 190, 181), (183, 192, 191, 182), (184, 193, 192, 183), (186, 195, 194, 185), (187, 196, 195, 186), (188, 197, 196, 187), (195, 204, 203, 194), (196, 205, 204, 195), (197, 206, 205, 196), (190, 199, 198, 189), (189, 198, 206, 197), (191, 200, 199, 190), (192, 201, 200, 191), (193, 202, 201, 192), (201, 210, 209, 200), (202, 211, 210, 201), (204, 213, 212, 203), (205, 214, 213, 204), (206, 215, 214, 205), (199, 208, 207, 198), (198, 207, 215, 206), (200, 209, 208, 199), (208, 217, 216, 207), (207, 216, 224, 215), (209, 218, 217, 208), (210, 219, 218, 209), (211, 220, 219, 210), (213, 222, 221, 212), (214, 223, 222, 213), (215, 224, 223, 214), (222, 231, 230, 221), (223, 232, 231, 222), (224, 233, 232, 223), (217, 226, 225, 216), (216, 225, 233, 224), (218, 227, 226, 217), (219, 228, 227, 218), (220, 229, 228, 219), (229, 238, 237, 228), (231, 240, 239, 230), (232, 241, 240, 231), (233, 242, 241, 232), (226, 235, 234, 225), (225, 234, 242, 233), (227, 236, 235, 226), (228, 237, 236, 227), (235, 244, 243, 234), (234, 243, 251, 242), (236, 245, 244, 235), (237, 246, 245, 236), (238, 247, 246, 237), (240, 249, 248, 239), (241, 250, 249, 240), (242, 251, 250, 241), (250, 259, 258, 249), (251, 260, 259, 250), (244, 253, 252, 243), (243, 252, 260, 251), (245, 254, 253, 244), (246, 255, 254, 245), (247, 256, 255, 246), (249, 258, 257, 248), (256, 265, 264, 255), (258, 267, 266, 257), (259, 268, 267, 258), (260, 269, 268, 259), (253, 262, 261, 252), (252, 261, 269, 260), (254, 263, 262, 253), (255, 264, 263, 254), (369, 271, 270, 368), (370, 272, 271, 369), (371, 273, 272, 370), (271, 276, 275, 270), (272, 277, 276, 271), (273, 278, 277, 272), (278, 287, 286, 277), (280, 289, 288, 279), (281, 290, 289, 280), (282, 291, 290, 281), (275, 284, 283, 274), (274, 283, 291, 282), (276, 285, 284, 275), (277, 286, 285, 276), (283, 292, 300, 291), (285, 294, 293, 284), (286, 295, 294, 285), (287, 296, 295, 286), (289, 298, 297, 288), (290, 299, 298, 289), (291, 300, 299, 290), (284, 293, 292, 283), (299, 308, 307, 298), (300, 309, 308, 299), (293, 302, 301, 292), (292, 301, 309, 300), (294, 303, 302, 293), (295, 304, 303, 294), (296, 305, 304, 295), (298, 307, 306, 297), (305, 314, 313, 304), (307, 316, 315, 306), (308, 317, 316, 307), (309, 318, 317, 308), (302, 311, 310, 301), (301, 310, 318, 309), (303, 312, 311, 302), (304, 313, 312, 303), (312, 321, 320, 311), (313, 322, 321, 312), (314, 323, 322, 313), (316, 325, 324, 315), (317, 326, 325, 316), (318, 327, 326, 317), (311, 320, 319, 310), (310, 319, 327, 318), (327, 336, 335, 326), (320, 329, 328, 319), (319, 328, 336, 327), (321, 330, 329, 320), (322, 331, 330, 321), (323, 332, 331, 322), (325, 334, 333, 324), (326, 335, 334, 325), (334, 343, 342, 333), (335, 344, 343, 334), (336, 345, 344, 335), (329, 338, 337, 328), (328, 337, 345, 336), (330, 339, 338, 329), (331, 340, 339, 330), (332, 341, 340, 331), (340, 349, 348, 339), (341, 350, 349, 340), (343, 352, 351, 342), (344, 353, 352, 343), (345, 354, 353, 344), (338, 347, 346, 337), (337, 346, 354, 345), (339, 348, 347, 338), (354, 363, 362, 353), (347, 356, 355, 346), (346, 355, 363, 354), (348, 357, 356, 347), (349, 358, 357, 348), (350, 359, 358, 349), (352, 361, 360, 351), (353, 362, 361, 352), (269, 367, 366, 268), (268, 366, 365, 267), (267, 365, 364, 266), (265, 371, 370, 264), (264, 370, 369, 263), (263, 369, 368, 262), (372, 261, 262, 368), (270, 373, 372, 368), (373, 378, 374, 372), (379, 375, 374, 378), (380, 376, 375, 379), (381, 377, 376, 380), (274, 373, 270, 275), (282, 378, 373, 274), (281, 379, 378, 282), (280, 380, 379, 281), (279, 381, 380, 280), (269, 261, 367), (366, 385, 384, 365), (374, 388, 387, 372), (261, 382, 386, 367), (375, 389, 388, 374), (367, 386, 385, 366), (376, 390, 389, 375), (365, 384, 383, 364), (372, 387, 382, 261), (377, 391, 390, 376), (388, 386, 382, 387), (389, 385, 386, 388), (390, 384, 385, 389), (390, 394, 393, 384), (391, 395, 394, 390), (384, 393, 392, 383), (392, 393, 394, 395), (4, 399, 406, 13), (400, 5, 14, 407), (401, 400, 407, 408), (402, 401, 408, 409), (397, 396, 403, 404), (396, 402, 409, 403), (398, 397, 404, 405), (399, 398, 405, 406), (406, 405, 412, 413), (13, 406, 413, 22), (407, 14, 23, 414), (408, 407, 414, 415), (409, 408, 415, 416), (404, 403, 410, 411), (403, 409, 416, 410), (405, 404, 411, 412), (416, 415, 422, 423), (411, 410, 417, 418), (410, 416, 423, 417), (412, 411, 418, 419), (413, 412, 419, 420), (22, 413, 420, 31), (414, 23, 32, 421), (415, 414, 421, 422), (421, 32, 41, 428), (422, 421, 428, 429), (423, 422, 429, 430), (418, 417, 424, 425), (417, 423, 430, 424), (419, 418, 425, 426), (420, 419, 426, 427), (31, 420, 427, 40), (427, 426, 433, 434), (40, 427, 434, 49), (428, 41, 50, 435), (429, 428, 435, 436), (430, 429, 436, 437), (425, 424, 431, 432), (424, 430, 437, 431), (426, 425, 432, 433), (437, 436, 443, 444), (432, 431, 438, 439), (431, 437, 444, 438), (433, 432, 439, 440), (434, 433, 440, 441), (49, 434, 441, 58), (435, 50, 59, 442), (436, 435, 442, 443), (442, 59, 68, 449), (443, 442, 449, 450), (444, 443, 450, 451), (439, 438, 445, 446), (438, 444, 451, 445), (440, 439, 446, 447), (441, 440, 447, 448), (58, 441, 448, 67), (448, 447, 454, 455), (67, 448, 455, 76), (449, 68, 77, 456), (450, 449, 456, 457), (451, 450, 457, 458), (446, 445, 452, 453), (445, 451, 458, 452), (447, 446, 453, 454), (453, 452, 459, 460), (452, 458, 465, 459), (454, 453, 460, 461), (455, 454, 461, 462), (76, 455, 462, 85), (456, 77, 86, 463), (457, 456, 463, 464), (458, 457, 464, 465), (463, 86, 95, 470), (464, 463, 470, 471), (465, 464, 471, 472), (460, 459, 466, 467), (459, 465, 472, 466), (461, 460, 467, 468), (462, 461, 468, 469), (85, 462, 469, 94), (469, 468, 475, 476), (94, 469, 476, 103), (470, 95, 104, 477), (471, 470, 477, 478), (472, 471, 478, 479), (467, 466, 473, 474), (466, 472, 479, 473), (468, 467, 474, 475), (488, 487, 480, 481), (487, 489, 486, 480), (490, 488, 481, 482), (491, 490, 482, 483), (122, 491, 483, 112), (492, 123, 113, 484), (493, 492, 484, 485), (489, 493, 485, 486), (479, 478, 493, 489), (478, 477, 492, 493), (477, 104, 123, 492), (103, 476, 491, 122), (476, 475, 490, 491), (475, 474, 488, 490), (473, 479, 489, 487), (474, 473, 487, 488), (484, 113, 131, 498), (485, 484, 498, 499), (486, 485, 499, 500), (481, 480, 494, 495), (480, 486, 500, 494), (482, 481, 495, 496), (483, 482, 496, 497), (112, 483, 497, 130), (495, 494, 501, 502), (494, 500, 507, 501), (496, 495, 502, 503), (497, 496, 503, 504), (130, 497, 504, 139), (498, 131, 140, 505), (499, 498, 505, 506), (500, 499, 506, 507), (505, 140, 149, 512), (506, 505, 512, 513), (507, 506, 513, 514), (502, 501, 508, 509), (501, 507, 514, 508), (503, 502, 509, 510), (504, 503, 510, 511), (139, 504, 511, 148), (511, 510, 517, 518), (148, 511, 518, 157), (512, 149, 158, 519), (513, 512, 519, 520), (514, 513, 520, 521), (509, 508, 515, 516), (508, 514, 521, 515), (510, 509, 516, 517), (521, 520, 527, 528), (516, 515, 522, 523), (515, 521, 528, 522), (517, 516, 523, 524), (518, 517, 524, 525), (157, 518, 525, 166), (519, 158, 167, 526), (520, 519, 526, 527), (526, 167, 176, 533), (527, 526, 533, 534), (528, 527, 534, 535), (523, 522, 529, 530), (522, 528, 535, 529), (524, 523, 530, 531), (525, 524, 531, 532), (166, 525, 532, 175), (532, 531, 538, 539), (175, 532, 539, 184), (533, 176, 185, 540), (534, 533, 540, 541), (535, 534, 541, 542), (530, 529, 536, 537), (529, 535, 542, 536), (531, 530, 537, 538), (537, 536, 543, 544), (536, 542, 549, 543), (538, 537, 544, 545), (539, 538, 545, 546), (184, 539, 546, 193), (540, 185, 194, 547), (541, 540, 547, 548), (542, 541, 548, 549), (547, 194, 203, 554), (548, 547, 554, 555), (549, 548, 555, 556), (544, 543, 550, 551), (543, 549, 556, 550), (545, 544, 551, 552), (546, 545, 552, 553), (193, 546, 553, 202), (553, 552, 559, 560), (202, 553, 560, 211), (554, 203, 212, 561), (555, 554, 561, 562), (556, 555, 562, 563), (551, 550, 557, 558), (550, 556, 563, 557), (552, 551, 558, 559), (558, 557, 564, 565), (557, 563, 570, 564), (559, 558, 565, 566), (560, 559, 566, 567), (211, 560, 567, 220), (561, 212, 221, 568), (562, 561, 568, 569), (563, 562, 569, 570), (568, 221, 230, 575), (569, 568, 575, 576), (570, 569, 576, 577), (565, 564, 571, 572), (564, 570, 577, 571), (566, 565, 572, 573), (567, 566, 573, 574), (220, 567, 574, 229), (229, 574, 581, 238), (575, 230, 239, 582), (576, 575, 582, 583), (577, 576, 583, 584), (572, 571, 578, 579), (571, 577, 584, 578), (573, 572, 579, 580), (574, 573, 580, 581), (579, 578, 585, 586), (578, 584, 591, 585), (580, 579, 586, 587), (581, 580, 587, 588), (238, 581, 588, 247), (582, 239, 248, 589), (583, 582, 589, 590), (584, 583, 590, 591), (590, 589, 596, 597), (591, 590, 597, 598), (586, 585, 592, 593), (585, 591, 598, 592), (587, 586, 593, 594), (588, 587, 594, 595), (247, 588, 595, 256), (589, 248, 257, 596), (256, 595, 602, 265), (596, 257, 266, 603), (597, 596, 603, 604), (598, 597, 604, 605), (593, 592, 599, 600), (592, 598, 605, 599), (594, 593, 600, 601), (595, 594, 601, 602), (683, 682, 606, 607), (684, 683, 607, 608), (371, 684, 608, 273), (607, 606, 610, 611), (608, 607, 611, 612), (273, 608, 612, 278), (278, 612, 619, 287), (613, 279, 288, 620), (614, 613, 620, 621), (615, 614, 621, 622), (610, 609, 616, 617), (609, 615, 622, 616), (611, 610, 617, 618), (612, 611, 618, 619), (616, 622, 629, 623), (618, 617, 624, 625), (619, 618, 625, 626), (287, 619, 626, 296), (620, 288, 297, 627), (621, 620, 627, 628), (622, 621, 628, 629), (617, 616, 623, 624), (628, 627, 634, 635), (629, 628, 635, 636), (624, 623, 630, 631), (623, 629, 636, 630), (625, 624, 631, 632), (626, 625, 632, 633), (296, 626, 633, 305), (627, 297, 306, 634), (305, 633, 640, 314), (634, 306, 315, 641), (635, 634, 641, 642), (636, 635, 642, 643), (631, 630, 637, 638), (630, 636, 643, 637), (632, 631, 638, 639), (633, 632, 639, 640), (639, 638, 645, 646), (640, 639, 646, 647), (314, 640, 647, 323), (641, 315, 324, 648), (642, 641, 648, 649), (643, 642, 649, 650), (638, 637, 644, 645), (637, 643, 650, 644), (650, 649, 656, 657), (645, 644, 651, 652), (644, 650, 657, 651), (646, 645, 652, 653), (647, 646, 653, 654), (323, 647, 654, 332), (648, 324, 333, 655), (649, 648, 655, 656), (655, 333, 342, 662), (656, 655, 662, 663), (657, 656, 663, 664), (652, 651, 658, 659), (651, 657, 664, 658), (653, 652, 659, 660), (654, 653, 660, 661), (332, 654, 661, 341), (661, 660, 667, 668), (341, 661, 668, 350), (662, 342, 351, 669), (663, 662, 669, 670), (664, 663, 670, 671), (659, 658, 665, 666), (658, 664, 671, 665), (660, 659, 666, 667), (671, 670, 677, 678), (666, 665, 672, 673), (665, 671, 678, 672), (667, 666, 673, 674), (668, 667, 674, 675), (350, 668, 675, 359), (669, 351, 360, 676), (670, 669, 676, 677), (605, 604, 680, 681), (604, 603, 679, 680), (603, 266, 364, 679), (265, 602, 684, 371), (602, 601, 683, 684), (601, 600, 682, 683), (685, 682, 600, 599), (606, 682, 685, 686), (686, 685, 687, 690), (691, 690, 687, 688), (692, 691, 688, 689), (381, 692, 689, 377), (609, 610, 606, 686), (615, 609, 686, 690), (614, 615, 690, 691), (613, 614, 691, 692), (279, 613, 692, 381), (605, 681, 599), (680, 679, 694, 695), (687, 685, 697, 698), (599, 681, 696, 693), (688, 687, 698, 699), (681, 680, 695, 696), (689, 688, 699, 700), (679, 364, 383, 694), (685, 599, 693, 697), (377, 689, 700, 391), (698, 697, 693, 696), (699, 698, 696, 695), (700, 699, 695, 694), (700, 694, 701, 702), (391, 700, 702, 395), (694, 383, 392, 701), (392, 395, 702, 701), (355, 356, 703, 363), (363, 703, 706, 362), (362, 706, 709, 361), (361, 709, 676, 360), (356, 357, 704, 703), (703, 704, 707, 706), (706, 707, 710, 709), (709, 710, 677, 676), (357, 358, 705, 704), (704, 705, 708, 707), (707, 708, 711, 710), (710, 711, 678, 677), (358, 359, 675, 705), (705, 675, 674, 708), (708, 674, 673, 711), (711, 673, 672, 678), (1, 0, 8, 712), (712, 8, 7, 715), (715, 7, 6, 718), (718, 6, 5, 400), (2, 1, 712, 713), (713, 712, 715, 716), (716, 715, 718, 719), (719, 718, 400, 401), (3, 2, 713, 714), (714, 713, 716, 717), (717, 716, 719, 720), (720, 719, 401, 402), (4, 3, 714, 399), (399, 714, 717, 398), (398, 717, 720, 397), (397, 720, 402, 396)])
me_circle_010.polygons.foreach_set('use_smooth', [True] * 720)
_uv = me_circle_010.uv_layers.new(name='UVMap')
_uv.uv.foreach_set('vector', [0.7493, 0.1563, 0.7726, 0.1563, 0.7732, 0.2099, 0.7499, 0.2099, 0.3963, 0.3144, 0.3963, 0.2912, 0.4544, 0.2912, 0.4544, 0.3144, 0.3428, 0.312, 0.3428, 0.2888, 0.3963, 0.2912, 0.3963, 0.3144, 0.6905, 0.7822, 0.7137, 0.7822, 0.7159, 0.8234, 0.6926, 0.8234, 0.6893, 0.6705, 0.7126, 0.6705, 0.7126, 0.7285, 0.6893, 0.7285, 0.6893, 0.7285, 0.7126, 0.7285, 0.7137, 0.7822, 0.6905, 0.7822, 0.6905, 0.6169, 0.7137, 0.6169, 0.7126, 0.6705, 0.6893, 0.6705, 0.7499, 0.2099, 0.7732, 0.2099, 0.7744, 0.251, 0.7511, 0.251, 0.7159, 0.576, 0.7236, 0.5781, 0.7215, 0.6184, 0.7137, 0.6169, 0.7726, 0.1563, 0.7804, 0.1558, 0.781, 0.2085, 0.7732, 0.2099, 0.3963, 0.2912, 0.3968, 0.2833, 0.4539, 0.2833, 0.4544, 0.2912, 0.3428, 0.2888, 0.3442, 0.2809, 0.3968, 0.2833, 0.3963, 0.2912, 0.3018, 0.2844, 0.304, 0.2765, 0.3442, 0.2809, 0.3428, 0.2888, 0.7126, 0.6705, 0.7204, 0.671, 0.7204, 0.728, 0.7126, 0.7285, 0.7126, 0.7285, 0.7204, 0.728, 0.7215, 0.7808, 0.7137, 0.7822, 0.7137, 0.6169, 0.7215, 0.6184, 0.7204, 0.671, 0.7126, 0.6705, 0.304, 0.2765, 0.3109, 0.2618, 0.3488, 0.2659, 0.3442, 0.2809, 0.7204, 0.671, 0.7351, 0.6726, 0.7351, 0.7264, 0.7204, 0.728, 0.7204, 0.728, 0.7351, 0.7264, 0.7362, 0.7762, 0.7215, 0.7808, 0.7215, 0.6184, 0.7362, 0.623, 0.7351, 0.6726, 0.7204, 0.671, 0.7236, 0.5781, 0.7382, 0.585, 0.7362, 0.623, 0.7215, 0.6184, 0.7804, 0.1558, 0.7949, 0.1542, 0.7955, 0.2039, 0.781, 0.2085, 0.3968, 0.2833, 0.3985, 0.2682, 0.4523, 0.2682, 0.4539, 0.2833, 0.3442, 0.2809, 0.3488, 0.2659, 0.3985, 0.2682, 0.3968, 0.2833, 0.3985, 0.2682, 0.3983, 0.2593, 0.4525, 0.2593, 0.4523, 0.2682, 0.3488, 0.2659, 0.3482, 0.2571, 0.3983, 0.2593, 0.3985, 0.2682, 0.7362, 0.7762, 0.7451, 0.7768, 0.7472, 0.8153, 0.7382, 0.8144, 0.7351, 0.6726, 0.7441, 0.6724, 0.7441, 0.7266, 0.7351, 0.7264, 0.7351, 0.7264, 0.7441, 0.7266, 0.7451, 0.7768, 0.7362, 0.7762, 0.7362, 0.623, 0.7451, 0.6224, 0.7441, 0.6724, 0.7351, 0.6726, 0.7955, 0.2039, 0.8045, 0.2045, 0.8056, 0.2428, 0.7966, 0.2419, 0.7949, 0.1542, 0.8039, 0.1544, 0.8045, 0.2045, 0.7955, 0.2039, 0.8045, 0.2045, 0.82, 0.206, 0.8212, 0.2452, 0.8056, 0.2428, 0.8039, 0.1544, 0.8194, 0.1549, 0.82, 0.206, 0.8045, 0.2045, 0.3983, 0.2593, 0.3977, 0.2441, 0.453, 0.2441, 0.4525, 0.2593, 0.3482, 0.2571, 0.3466, 0.2418, 0.3977, 0.2441, 0.3983, 0.2593, 0.7451, 0.7768, 0.7606, 0.7784, 0.7627, 0.8176, 0.7472, 0.8153, 0.7441, 0.6724, 0.7595, 0.6719, 0.7595, 0.7272, 0.7441, 0.7266, 0.7441, 0.7266, 0.7595, 0.7272, 0.7606, 0.7784, 0.7451, 0.7768, 0.7451, 0.6224, 0.7606, 0.6208, 0.7595, 0.6719, 0.7441, 0.6724, 0.7606, 0.7784, 0.7786, 0.7781, 0.7807, 0.8172, 0.7627, 0.8176, 0.7595, 0.6719, 0.7775, 0.6719, 0.7775, 0.7271, 0.7595, 0.7272, 0.7595, 0.7272, 0.7775, 0.7271, 0.7786, 0.7781, 0.7606, 0.7784, 0.7606, 0.6208, 0.7786, 0.621, 0.7775, 0.6719, 0.7595, 0.6719, 0.82, 0.206, 0.8381, 0.2058, 0.8392, 0.2448, 0.8212, 0.2452, 0.8194, 0.1549, 0.8374, 0.1548, 0.8381, 0.2058, 0.82, 0.206, 0.3977, 0.2441, 0.3978, 0.2261, 0.4529, 0.2261, 0.453, 0.2441, 0.3466, 0.2418, 0.3469, 0.2238, 0.3978, 0.2261, 0.3977, 0.2441, 0.3978, 0.2261, 0.3993, 0.2018, 0.4514, 0.2018, 0.4529, 0.2261, 0.3469, 0.2238, 0.3512, 0.1996, 0.3993, 0.2018, 0.3978, 0.2261, 0.308, 0.2196, 0.3145, 0.1956, 0.3512, 0.1996, 0.3469, 0.2238, 0.7775, 0.6719, 0.8016, 0.6735, 0.8016, 0.7256, 0.7775, 0.7271, 0.7775, 0.7271, 0.8016, 0.7256, 0.8026, 0.7738, 0.7786, 0.7781, 0.7786, 0.621, 0.8026, 0.6254, 0.8016, 0.6735, 0.7775, 0.6719, 0.7807, 0.5822, 0.8045, 0.5887, 0.8026, 0.6254, 0.7786, 0.621, 0.8374, 0.1548, 0.8613, 0.1533, 0.8619, 0.2015, 0.8381, 0.2058, 0.8045, 0.5887, 0.8379, 0.6031, 0.8362, 0.6351, 0.8026, 0.6254, 0.8613, 0.1533, 0.8947, 0.1499, 0.8952, 0.1918, 0.8619, 0.2015, 0.3993, 0.2018, 0.4027, 0.1672, 0.4481, 0.1672, 0.4514, 0.2018, 0.3512, 0.1996, 0.3609, 0.1653, 0.4027, 0.1672, 0.3993, 0.2018, 0.3145, 0.1956, 0.3289, 0.1618, 0.3609, 0.1653, 0.3512, 0.1996, 0.8016, 0.6735, 0.8353, 0.6769, 0.8353, 0.7223, 0.8016, 0.7256, 0.8016, 0.7256, 0.8353, 0.7223, 0.8362, 0.7642, 0.8026, 0.7738, 0.8026, 0.6254, 0.8362, 0.6351, 0.8353, 0.6769, 0.8016, 0.6735, 0.8353, 0.6769, 0.8721, 0.6788, 0.8721, 0.7204, 0.8353, 0.7223, 0.8353, 0.7223, 0.8721, 0.7204, 0.8729, 0.759, 0.8362, 0.7642, 0.8362, 0.6351, 0.8729, 0.6403, 0.8721, 0.6788, 0.8353, 0.6769, 0.8379, 0.6031, 0.8745, 0.611, 0.8729, 0.6403, 0.8362, 0.6351, 0.8947, 0.1499, 0.9313, 0.1481, 0.9317, 0.1866, 0.8952, 0.1918, 0.4027, 0.1672, 0.4046, 0.1301, 0.4462, 0.1301, 0.4481, 0.1672, 0.3609, 0.1653, 0.3662, 0.1284, 0.4046, 0.1301, 0.4027, 0.1672, 0.3289, 0.1618, 0.3368, 0.1252, 0.3662, 0.1284, 0.3609, 0.1653, 0.4046, 0.1301, 0.4063, 0.1194, 0.4446, 0.1194, 0.4462, 0.1301, 0.3662, 0.1284, 0.3708, 0.1178, 0.4063, 0.1194, 0.4046, 0.1301, 0.4517, 0.9002, 0.4475, 0.8931, 0.4746, 0.866, 0.4812, 0.8707, 0.8721, 0.6788, 0.8824, 0.6804, 0.8824, 0.7188, 0.8721, 0.7204, 0.8721, 0.7204, 0.8824, 0.7188, 0.8832, 0.7543, 0.8729, 0.759, 0.8729, 0.6403, 0.8832, 0.645, 0.8824, 0.6804, 0.8721, 0.6788, 0.3038, 0.8707, 0.3112, 0.866, 0.3383, 0.8931, 0.3332, 0.9002, 0.9313, 0.1481, 0.9414, 0.1464, 0.9419, 0.1819, 0.9317, 0.1866, 0.3112, 0.866, 0.3194, 0.8606, 0.3439, 0.8851, 0.3383, 0.8931, 0.2965, 0.8306, 0.3061, 0.8286, 0.3194, 0.8606, 0.3112, 0.866, 0.4063, 0.1194, 0.4081, 0.1101, 0.4428, 0.1101, 0.4446, 0.1194, 0.4746, 0.866, 0.467, 0.8606, 0.4802, 0.8286, 0.4892, 0.8306, 0.4475, 0.8931, 0.4425, 0.8851, 0.467, 0.8606, 0.4746, 0.866, 0.3737, 0.9078, 0.3759, 0.8984, 0.4105, 0.8984, 0.412, 0.9078, 0.412, 0.9078, 0.4105, 0.8984, 0.4425, 0.8851, 0.4475, 0.8931, 0.3383, 0.8931, 0.3439, 0.8851, 0.3759, 0.8984, 0.3737, 0.9078, 0.8287, 0.863, 0.9134, 0.8639, 0.9131, 0.8978, 0.8284, 0.8971, 0.8284, 0.8971, 0.9131, 0.8978, 0.9134, 0.9291, 0.8287, 0.9286, 0.8297, 0.8315, 0.9144, 0.8327, 0.9134, 0.8639, 0.8287, 0.863, 0.5818, 0.7419, 0.497, 0.7423, 0.4963, 0.7183, 0.5811, 0.7178, 0.5822, 0.7734, 0.4974, 0.7735, 0.497, 0.7423, 0.5818, 0.7419, 0.4084, 0.08933, 0.4085, 0.00495, 0.4424, 0.00495, 0.4425, 0.08933, 0.3769, 0.08791, 0.3773, 0.003543, 0.4085, 0.00495, 0.4084, 0.08933, 0.8287, 0.9286, 0.9134, 0.9291, 0.9144, 0.9532, 0.8297, 0.9528, 0.8079, 0.9292, 0.8287, 0.9286, 0.8297, 0.9528, 0.8089, 0.9538, 0.3762, 0.1087, 0.3769, 0.08791, 0.4084, 0.08933, 0.4081, 0.1101, 0.4081, 0.1101, 0.4084, 0.08933, 0.4425, 0.08933, 0.4428, 0.1101, 0.603, 0.7731, 0.5822, 0.7734, 0.5818, 0.7419, 0.6026, 0.7411, 0.6026, 0.7411, 0.5818, 0.7419, 0.5811, 0.7178, 0.6019, 0.7166, 0.8089, 0.8305, 0.8297, 0.8315, 0.8287, 0.863, 0.8079, 0.8625, 0.8075, 0.8971, 0.8284, 0.8971, 0.8287, 0.9286, 0.8079, 0.9292, 0.8079, 0.8625, 0.8287, 0.863, 0.8284, 0.8971, 0.8075, 0.8971, 0.1884, 0.7814, 0.2039, 0.7784, 0.2039, 0.8184, 0.1884, 0.8153, 0.1755, 0.7502, 0.1886, 0.7415, 0.2039, 0.7784, 0.1884, 0.7814, 0.1516, 0.7263, 0.1605, 0.7133, 0.1886, 0.7415, 0.1755, 0.7502, 0.08658, 0.7134, 0.08379, 0.6981, 0.1236, 0.6981, 0.1204, 0.7133, 0.1204, 0.7133, 0.1236, 0.6981, 0.1605, 0.7133, 0.1516, 0.7263, 0.05537, 0.7263, 0.04697, 0.7134, 0.08379, 0.6981, 0.08658, 0.7134, 0.03148, 0.7503, 0.01879, 0.7417, 0.04697, 0.7134, 0.05537, 0.7263, 0.01856, 0.7816, 0.003543, 0.7786, 0.01879, 0.7417, 0.03148, 0.7503, 0.5685, 0.7095, 0.5675, 0.7026, 0.6093, 0.7026, 0.6084, 0.7095, 0.6084, 0.7095, 0.6093, 0.7026, 0.648, 0.7018, 0.6453, 0.7087, 0.5316, 0.7087, 0.529, 0.7018, 0.5675, 0.7026, 0.5685, 0.7095, 0.3386, 0.3219, 0.336, 0.3289, 0.3065, 0.3298, 0.3104, 0.3227, 0.3755, 0.3215, 0.3746, 0.3285, 0.336, 0.3289, 0.3386, 0.3219, 0.6702, 0.003589, 0.6711, 0.0102, 0.6294, 0.01015, 0.6303, 0.003543, 0.7071, 0.005289, 0.7097, 0.01198, 0.6711, 0.0102, 0.6702, 0.003589, 0.1605, 0.7133, 0.1636, 0.7095, 0.193, 0.739, 0.1886, 0.7415, 0.6711, 0.0102, 0.6718, 0.02427, 0.6288, 0.02422, 0.6294, 0.01015, 0.7097, 0.01198, 0.7114, 0.0261, 0.6718, 0.02427, 0.6711, 0.0102, 0.648, 0.7018, 0.6497, 0.6875, 0.6802, 0.6859, 0.6776, 0.7003, 0.5675, 0.7026, 0.5669, 0.6883, 0.6099, 0.6883, 0.6093, 0.7026, 0.6093, 0.7026, 0.6099, 0.6883, 0.6497, 0.6875, 0.648, 0.7018, 0.529, 0.7018, 0.5272, 0.6875, 0.5669, 0.6883, 0.5675, 0.7026, 0.336, 0.3289, 0.3343, 0.3433, 0.3039, 0.3442, 0.3065, 0.3298, 0.3746, 0.3285, 0.374, 0.3429, 0.3343, 0.3433, 0.336, 0.3289, 0.3343, 0.3433, 0.334, 0.3514, 0.3034, 0.3523, 0.3039, 0.3442, 0.374, 0.3429, 0.3739, 0.3509, 0.334, 0.3514, 0.3343, 0.3433, 0.6718, 0.02427, 0.6719, 0.03223, 0.6286, 0.03218, 0.6288, 0.02422, 0.7114, 0.0261, 0.7117, 0.03407, 0.6719, 0.03223, 0.6718, 0.02427, 0.6497, 0.6875, 0.65, 0.6794, 0.6806, 0.6778, 0.6802, 0.6859, 0.5669, 0.6883, 0.5668, 0.6803, 0.61, 0.6803, 0.6099, 0.6883, 0.6099, 0.6883, 0.61, 0.6803, 0.65, 0.6794, 0.6497, 0.6875, 0.5272, 0.6875, 0.5269, 0.6794, 0.5668, 0.6803, 0.5669, 0.6883, 0.7422, 0.03742, 0.7407, 0.04992, 0.7108, 0.04663, 0.7117, 0.03407, 0.5668, 0.6803, 0.5671, 0.6678, 0.6097, 0.6678, 0.61, 0.6803, 0.61, 0.6803, 0.6097, 0.6678, 0.649, 0.6669, 0.65, 0.6794, 0.5269, 0.6794, 0.5279, 0.6669, 0.5671, 0.6678, 0.5668, 0.6803, 0.4964, 0.6778, 0.4979, 0.6653, 0.5279, 0.6669, 0.5269, 0.6794, 0.3739, 0.3509, 0.3742, 0.3634, 0.335, 0.3639, 0.334, 0.3514, 0.6719, 0.03223, 0.6715, 0.04482, 0.629, 0.04477, 0.6286, 0.03218, 0.7117, 0.03407, 0.7108, 0.04663, 0.6715, 0.04482, 0.6719, 0.03223, 0.6715, 0.04482, 0.6706, 0.06169, 0.6298, 0.06164, 0.629, 0.04477, 0.7108, 0.04663, 0.7083, 0.06343, 0.6706, 0.06169, 0.6715, 0.04482, 0.7407, 0.04992, 0.7371, 0.06659, 0.7083, 0.06343, 0.7108, 0.04663, 0.5671, 0.6678, 0.568, 0.6511, 0.6088, 0.6511, 0.6097, 0.6678, 0.6097, 0.6678, 0.6088, 0.6511, 0.6466, 0.6502, 0.649, 0.6669, 0.5279, 0.6669, 0.5303, 0.6502, 0.568, 0.6511, 0.5671, 0.6678, 0.4979, 0.6653, 0.5015, 0.6487, 0.5303, 0.6502, 0.5279, 0.6669, 0.3742, 0.3634, 0.3751, 0.3801, 0.3374, 0.3805, 0.335, 0.3639, 0.3374, 0.3805, 0.3351, 0.3916, 0.3051, 0.3924, 0.3085, 0.3813, 0.3751, 0.3801, 0.3743, 0.3911, 0.3351, 0.3916, 0.3374, 0.3805, 0.6706, 0.06169, 0.6714, 0.07236, 0.629, 0.07231, 0.6298, 0.06164, 0.7083, 0.06343, 0.7106, 0.07417, 0.6714, 0.07236, 0.6706, 0.06169, 0.6466, 0.6502, 0.6489, 0.6393, 0.679, 0.6377, 0.6756, 0.6487, 0.568, 0.6511, 0.5672, 0.6401, 0.6096, 0.6401, 0.6088, 0.6511, 0.6088, 0.6511, 0.6096, 0.6401, 0.6489, 0.6393, 0.6466, 0.6502, 0.5303, 0.6502, 0.528, 0.6393, 0.5672, 0.6401, 0.568, 0.6511, 0.5672, 0.6401, 0.5671, 0.6278, 0.6097, 0.6278, 0.6096, 0.6401, 0.6096, 0.6401, 0.6097, 0.6278, 0.649, 0.627, 0.6489, 0.6393, 0.528, 0.6393, 0.5279, 0.627, 0.5671, 0.6278, 0.5672, 0.6401, 0.3351, 0.3916, 0.335, 0.4039, 0.3049, 0.4047, 0.3051, 0.3924, 0.3743, 0.3911, 0.3743, 0.4034, 0.335, 0.4039, 0.3351, 0.3916, 0.6714, 0.07236, 0.6715, 0.08456, 0.6289, 0.08452, 0.629, 0.07231, 0.7106, 0.07417, 0.7107, 0.08637, 0.6715, 0.08456, 0.6714, 0.07236, 0.6489, 0.6393, 0.649, 0.627, 0.6791, 0.6254, 0.679, 0.6377, 0.6715, 0.08456, 0.6713, 0.09137, 0.6291, 0.09133, 0.6289, 0.08452, 0.7107, 0.08637, 0.7103, 0.09317, 0.6713, 0.09137, 0.6715, 0.08456, 0.649, 0.627, 0.6486, 0.6202, 0.6786, 0.6186, 0.6791, 0.6254, 0.5671, 0.6278, 0.5673, 0.621, 0.6095, 0.621, 0.6097, 0.6278, 0.6097, 0.6278, 0.6095, 0.621, 0.6486, 0.6202, 0.649, 0.627, 0.5279, 0.627, 0.5282, 0.6202, 0.5673, 0.621, 0.5671, 0.6278, 0.335, 0.4039, 0.3353, 0.4107, 0.3054, 0.4115, 0.3049, 0.4047, 0.3743, 0.4034, 0.3744, 0.4102, 0.3353, 0.4107, 0.335, 0.4039, 0.4984, 0.6186, 0.5018, 0.6031, 0.5305, 0.6046, 0.5282, 0.6202, 0.3744, 0.4102, 0.3752, 0.4257, 0.3376, 0.4262, 0.3353, 0.4107, 0.6713, 0.09137, 0.6705, 0.1071, 0.6298, 0.1071, 0.6291, 0.09133, 0.7103, 0.09317, 0.7081, 0.1089, 0.6705, 0.1071, 0.6713, 0.09137, 0.7402, 0.09645, 0.7368, 0.112, 0.7081, 0.1089, 0.7103, 0.09317, 0.5673, 0.621, 0.5681, 0.6054, 0.6088, 0.6054, 0.6095, 0.621, 0.6095, 0.621, 0.6088, 0.6054, 0.6464, 0.6046, 0.6486, 0.6202, 0.5282, 0.6202, 0.5305, 0.6046, 0.5681, 0.6054, 0.5673, 0.621, 0.5681, 0.6054, 0.5668, 0.5845, 0.6099, 0.5845, 0.6088, 0.6054, 0.6088, 0.6054, 0.6099, 0.5845, 0.6498, 0.5836, 0.6464, 0.6046, 0.5305, 0.6046, 0.5271, 0.5836, 0.5668, 0.5845, 0.5681, 0.6054, 0.3376, 0.4262, 0.3341, 0.4473, 0.3037, 0.4482, 0.3088, 0.427, 0.3752, 0.4257, 0.374, 0.4468, 0.3341, 0.4473, 0.3376, 0.4262, 0.6705, 0.1071, 0.6717, 0.1276, 0.6286, 0.1276, 0.6298, 0.1071, 0.7081, 0.1089, 0.7115, 0.1294, 0.6717, 0.1276, 0.6705, 0.1071, 0.6464, 0.6046, 0.6498, 0.5836, 0.6804, 0.5821, 0.6753, 0.6031, 0.6717, 0.1276, 0.6721, 0.1474, 0.6282, 0.1474, 0.6286, 0.1276, 0.7115, 0.1294, 0.7127, 0.1493, 0.6721, 0.1474, 0.6717, 0.1276, 0.6498, 0.5836, 0.651, 0.5636, 0.6822, 0.562, 0.6804, 0.5821, 0.5668, 0.5845, 0.5664, 0.5645, 0.6104, 0.5645, 0.6099, 0.5845, 0.6099, 0.5845, 0.6104, 0.5645, 0.651, 0.5636, 0.6498, 0.5836, 0.5271, 0.5836, 0.5258, 0.5636, 0.5664, 0.5645, 0.5668, 0.5845, 0.3341, 0.4473, 0.3329, 0.4674, 0.3018, 0.4683, 0.3037, 0.4482, 0.374, 0.4468, 0.3735, 0.4669, 0.3329, 0.4674, 0.3341, 0.4473, 0.3735, 0.4669, 0.3739, 0.4862, 0.3339, 0.4867, 0.3329, 0.4674, 0.6721, 0.1474, 0.6718, 0.1667, 0.6285, 0.1667, 0.6282, 0.1474, 0.7127, 0.1493, 0.7117, 0.1686, 0.6718, 0.1667, 0.6721, 0.1474, 0.651, 0.5636, 0.65, 0.5443, 0.6807, 0.5427, 0.6822, 0.562, 0.5664, 0.5645, 0.5667, 0.5452, 0.61, 0.5452, 0.6104, 0.5645, 0.6104, 0.5645, 0.61, 0.5452, 0.65, 0.5443, 0.651, 0.5636, 0.5258, 0.5636, 0.5268, 0.5443, 0.5667, 0.5452, 0.5664, 0.5645, 0.3329, 0.4674, 0.3339, 0.4867, 0.3033, 0.4876, 0.3018, 0.4683, 0.5667, 0.5452, 0.5677, 0.5231, 0.6091, 0.5231, 0.61, 0.5452, 0.61, 0.5452, 0.6091, 0.5231, 0.6473, 0.5223, 0.65, 0.5443, 0.5268, 0.5443, 0.5295, 0.5223, 0.5677, 0.5231, 0.5667, 0.5452, 0.4963, 0.5427, 0.5004, 0.5208, 0.5295, 0.5223, 0.5268, 0.5443, 0.3739, 0.4862, 0.3748, 0.5082, 0.3366, 0.5086, 0.3339, 0.4867, 0.6718, 0.1667, 0.6708, 0.189, 0.6294, 0.1889, 0.6285, 0.1667, 0.7117, 0.1686, 0.709, 0.1907, 0.6708, 0.189, 0.6718, 0.1667, 0.7422, 0.1719, 0.7382, 0.1939, 0.709, 0.1907, 0.7117, 0.1686, 0.709, 0.1907, 0.7033, 0.2108, 0.6688, 0.2092, 0.6708, 0.189, 0.7382, 0.1939, 0.7297, 0.2137, 0.7033, 0.2108, 0.709, 0.1907, 0.5677, 0.5231, 0.5697, 0.5034, 0.6071, 0.5034, 0.6091, 0.5231, 0.6091, 0.5231, 0.6071, 0.5034, 0.6418, 0.5026, 0.6473, 0.5223, 0.5295, 0.5223, 0.5352, 0.5026, 0.5697, 0.5034, 0.5677, 0.5231, 0.5004, 0.5208, 0.5088, 0.5012, 0.5352, 0.5026, 0.5295, 0.5223, 0.3748, 0.5082, 0.3768, 0.5277, 0.3422, 0.5281, 0.3366, 0.5086, 0.6708, 0.189, 0.6688, 0.2092, 0.6313, 0.2091, 0.6294, 0.1889, 0.3768, 0.5277, 0.3796, 0.5477, 0.3501, 0.548, 0.3422, 0.5281, 0.6688, 0.2092, 0.6659, 0.2302, 0.6341, 0.2301, 0.6313, 0.2091, 0.7033, 0.2108, 0.6953, 0.2315, 0.6659, 0.2302, 0.6688, 0.2092, 0.7297, 0.2137, 0.7178, 0.234, 0.6953, 0.2315, 0.7033, 0.2108, 0.5697, 0.5034, 0.5725, 0.4831, 0.6033, 0.4832, 0.6071, 0.5034, 0.6071, 0.5034, 0.6033, 0.4832, 0.6339, 0.4824, 0.6418, 0.5026, 0.5352, 0.5026, 0.5431, 0.4824, 0.5725, 0.4831, 0.5697, 0.5034, 0.2857, 0.4144, 0.2711, 0.4111, 0.2711, 0.3793, 0.2857, 0.3769, 0.5446, 0.4776, 0.5527, 0.4519, 0.5759, 0.4524, 0.5731, 0.4782, 0.5229, 0.4765, 0.5349, 0.451, 0.5527, 0.4519, 0.5446, 0.4776, 0.3801, 0.5525, 0.3829, 0.578, 0.3597, 0.5782, 0.3517, 0.5528, 0.5527, 0.4519, 0.5568, 0.4239, 0.5774, 0.4243, 0.5759, 0.4524, 0.5349, 0.451, 0.5411, 0.4231, 0.5568, 0.4239, 0.5527, 0.4519, 0.3829, 0.578, 0.3844, 0.6059, 0.3638, 0.6061, 0.3597, 0.5782, 0.3844, 0.6059, 0.3848, 0.6337, 0.3649, 0.6339, 0.3638, 0.6061, 0.7538, 0.8665, 0.7542, 0.8943, 0.7327, 0.8949, 0.7315, 0.8671, 0.7744, 0.8668, 0.774, 0.8946, 0.7542, 0.8943, 0.7538, 0.8665, 0.6203, 0.4239, 0.6191, 0.3961, 0.6344, 0.3953, 0.6361, 0.4231, 0.5774, 0.4243, 0.5778, 0.3966, 0.5993, 0.3966, 0.5997, 0.4243, 0.5997, 0.4243, 0.5993, 0.3966, 0.6191, 0.3961, 0.6203, 0.4239, 0.5568, 0.4239, 0.5579, 0.3961, 0.5778, 0.3966, 0.5774, 0.4243, 0.3638, 0.6061, 0.3649, 0.6339, 0.3497, 0.6343, 0.348, 0.6066, 0.5993, 0.3966, 0.6012, 0.3747, 0.6247, 0.3741, 0.6191, 0.3961, 0.5579, 0.3961, 0.5523, 0.3741, 0.5758, 0.3747, 0.5778, 0.3966, 0.3649, 0.6339, 0.3593, 0.6561, 0.3414, 0.6566, 0.3497, 0.6343, 0.3848, 0.6337, 0.3828, 0.6558, 0.3593, 0.6561, 0.3649, 0.6339, 0.7542, 0.8943, 0.7568, 0.9155, 0.7313, 0.9162, 0.7327, 0.8949, 0.774, 0.8946, 0.7802, 0.9159, 0.7568, 0.9155, 0.7542, 0.8943, 0.6191, 0.3961, 0.6247, 0.3741, 0.6427, 0.3732, 0.6344, 0.3953, 0.5778, 0.3966, 0.5758, 0.3747, 0.6012, 0.3747, 0.5993, 0.3966, 0.7802, 0.9159, 0.782, 0.9287, 0.7576, 0.9283, 0.7568, 0.9155, 0.6247, 0.3741, 0.6261, 0.3611, 0.6448, 0.3601, 0.6427, 0.3732, 0.5758, 0.3747, 0.5753, 0.3616, 0.6017, 0.3616, 0.6012, 0.3747, 0.6012, 0.3747, 0.6017, 0.3616, 0.6261, 0.3611, 0.6247, 0.3741, 0.5523, 0.3741, 0.5509, 0.3611, 0.5753, 0.3616, 0.5758, 0.3747, 0.3593, 0.6561, 0.358, 0.6692, 0.3393, 0.6698, 0.3414, 0.6566, 0.3828, 0.6558, 0.3823, 0.6689, 0.358, 0.6692, 0.3593, 0.6561, 0.7568, 0.9155, 0.7576, 0.9283, 0.7312, 0.929, 0.7313, 0.9162, 0.3823, 0.6689, 0.3825, 0.6848, 0.3584, 0.6851, 0.358, 0.6692, 0.7576, 0.9283, 0.7579, 0.9441, 0.7318, 0.9449, 0.7312, 0.929, 0.782, 0.9287, 0.782, 0.9445, 0.7579, 0.9441, 0.7576, 0.9283, 0.6261, 0.3611, 0.6256, 0.3452, 0.6441, 0.3442, 0.6448, 0.3601, 0.5753, 0.3616, 0.5754, 0.3457, 0.6015, 0.3457, 0.6017, 0.3616, 0.6017, 0.3616, 0.6015, 0.3457, 0.6256, 0.3452, 0.6261, 0.3611, 0.5509, 0.3611, 0.5514, 0.3452, 0.5754, 0.3457, 0.5753, 0.3616, 0.358, 0.6692, 0.3584, 0.6851, 0.3399, 0.6856, 0.3393, 0.6698, 0.5514, 0.3452, 0.554, 0.3337, 0.5764, 0.3341, 0.5754, 0.3457, 0.533, 0.3442, 0.5369, 0.3328, 0.554, 0.3337, 0.5514, 0.3452, 0.3825, 0.6848, 0.3834, 0.6963, 0.361, 0.6966, 0.3584, 0.6851, 0.7579, 0.9441, 0.7573, 0.9559, 0.7331, 0.9566, 0.7318, 0.9449, 0.782, 0.9445, 0.7797, 0.9563, 0.7573, 0.9559, 0.7579, 0.9441, 0.8005, 0.946, 0.7968, 0.9577, 0.7797, 0.9563, 0.782, 0.9445, 0.5754, 0.3457, 0.5764, 0.3341, 0.6006, 0.3341, 0.6015, 0.3457, 0.6015, 0.3457, 0.6006, 0.3341, 0.623, 0.3337, 0.6256, 0.3452, 0.7968, 0.9577, 0.7905, 0.9694, 0.7756, 0.9682, 0.7797, 0.9563, 0.5764, 0.3341, 0.5779, 0.3227, 0.5991, 0.3227, 0.6006, 0.3341, 0.6006, 0.3341, 0.5991, 0.3227, 0.6186, 0.3222, 0.623, 0.3337, 0.554, 0.3337, 0.5584, 0.3222, 0.5779, 0.3227, 0.5764, 0.3341, 0.5369, 0.3328, 0.5435, 0.3215, 0.5584, 0.3222, 0.554, 0.3337, 0.3834, 0.6963, 0.3849, 0.7076, 0.3654, 0.7078, 0.361, 0.6966, 0.7573, 0.9559, 0.7561, 0.9679, 0.7349, 0.9684, 0.7331, 0.9566, 0.7797, 0.9563, 0.7756, 0.9682, 0.7561, 0.9679, 0.7573, 0.9559, 0.9965, 0.6397, 0.9864, 0.6376, 0.9864, 0.6206, 0.9965, 0.6186, 0.9884, 0.6592, 0.9799, 0.6533, 0.9864, 0.6376, 0.9965, 0.6397, 0.9734, 0.6742, 0.9679, 0.6653, 0.9799, 0.6533, 0.9884, 0.6592, 0.9328, 0.6823, 0.9352, 0.6718, 0.9522, 0.6718, 0.9539, 0.6823, 0.9539, 0.6823, 0.9522, 0.6718, 0.9679, 0.6653, 0.9734, 0.6742, 0.9133, 0.6742, 0.9195, 0.6653, 0.9352, 0.6718, 0.9328, 0.6823, 0.8983, 0.6592, 0.9075, 0.6532, 0.9195, 0.6653, 0.9133, 0.6742, 0.8903, 0.6397, 0.901, 0.6375, 0.9075, 0.6532, 0.8983, 0.6592, 0.9075, 0.6532, 0.9219, 0.6438, 0.9292, 0.6511, 0.9195, 0.6653, 0.901, 0.6375, 0.9179, 0.6342, 0.9219, 0.6438, 0.9075, 0.6532, 0.9864, 0.6376, 0.9701, 0.6342, 0.9701, 0.6238, 0.9864, 0.6206, 0.9799, 0.6533, 0.9661, 0.6438, 0.9701, 0.6342, 0.9864, 0.6376, 0.9679, 0.6653, 0.9588, 0.6511, 0.9661, 0.6438, 0.9799, 0.6533, 0.9352, 0.6718, 0.9388, 0.6551, 0.9492, 0.6551, 0.9522, 0.6718, 0.9522, 0.6718, 0.9492, 0.6551, 0.9588, 0.6511, 0.9679, 0.6653, 0.9195, 0.6653, 0.9292, 0.6511, 0.9388, 0.6551, 0.9352, 0.6718, 0.9588, 0.6511, 0.9511, 0.6393, 0.9545, 0.6359, 0.9661, 0.6438, 0.9388, 0.6551, 0.9417, 0.6412, 0.9466, 0.6412, 0.9492, 0.6551, 0.9492, 0.6551, 0.9466, 0.6412, 0.9511, 0.6393, 0.9588, 0.6511, 0.9292, 0.6511, 0.9372, 0.6393, 0.9417, 0.6412, 0.9388, 0.6551, 0.9219, 0.6438, 0.9338, 0.6359, 0.9372, 0.6393, 0.9292, 0.6511, 0.9179, 0.6342, 0.9319, 0.6314, 0.9338, 0.6359, 0.9219, 0.6438, 0.9701, 0.6342, 0.9564, 0.6314, 0.9564, 0.6265, 0.9701, 0.6238, 0.9661, 0.6438, 0.9545, 0.6359, 0.9564, 0.6314, 0.9701, 0.6342, 0.7178, 0.234, 0.7102, 0.2507, 0.6895, 0.2591, 0.6953, 0.2315, 0.6953, 0.2315, 0.6895, 0.2591, 0.6654, 0.2652, 0.6659, 0.2302, 0.6659, 0.2302, 0.6654, 0.2652, 0.6378, 0.2683, 0.6341, 0.2301, 0.3796, 0.5477, 0.3801, 0.5525, 0.3517, 0.5528, 0.3501, 0.548, 0.5207, 0.4813, 0.5229, 0.4765, 0.5446, 0.4776, 0.5431, 0.4824, 0.5431, 0.4824, 0.5446, 0.4776, 0.5731, 0.4782, 0.5725, 0.4831, 0.6004, 0.479, 0.6033, 0.4832, 0.5725, 0.4831, 0.5731, 0.4782, 0.5759, 0.4524, 0.5981, 0.4516, 0.6004, 0.479, 0.5731, 0.4782, 0.5981, 0.4516, 0.6241, 0.4453, 0.6255, 0.4614, 0.6004, 0.479, 0.7757, 0.8495, 0.781, 0.8392, 0.8005, 0.8305, 0.7931, 0.8465, 0.754, 0.8547, 0.7577, 0.8466, 0.781, 0.8392, 0.7757, 0.8495, 0.7308, 0.8565, 0.7303, 0.8505, 0.7577, 0.8466, 0.754, 0.8547, 0.5997, 0.4243, 0.5981, 0.4516, 0.5759, 0.4524, 0.5774, 0.4243, 0.6203, 0.4239, 0.6241, 0.4453, 0.5981, 0.4516, 0.5997, 0.4243, 0.7744, 0.8668, 0.7757, 0.8495, 0.7931, 0.8465, 0.7902, 0.8681, 0.7538, 0.8665, 0.754, 0.8547, 0.7757, 0.8495, 0.7744, 0.8668, 0.7315, 0.8671, 0.7308, 0.8565, 0.754, 0.8547, 0.7538, 0.8665, 0.6339, 0.4824, 0.6033, 0.4832, 0.6281, 0.4659, 0.2164, 0.335, 0.2186, 0.3374, 0.2106, 0.3498, 0.2037, 0.3571, 0.2356, 0.6167, 0.2373, 0.6145, 0.2659, 0.6281, 0.2649, 0.6306, 0.2628, 0.3025, 0.264, 0.3053, 0.236, 0.3197, 0.2339, 0.3173, 0.2179, 0.5999, 0.2192, 0.5973, 0.2373, 0.6145, 0.2356, 0.6167, 0.2339, 0.3173, 0.236, 0.3197, 0.2186, 0.3374, 0.2164, 0.335, 0.2038, 0.5787, 0.2106, 0.5854, 0.2192, 0.5973, 0.2179, 0.5999, 0.2037, 0.3571, 0.2106, 0.3498, 0.2014, 0.3842, 0.198, 0.3842, 0.2945, 0.3818, 0.2929, 0.3835, 0.2928, 0.379, 0.2945, 0.3769, 0.198, 0.5518, 0.2005, 0.5518, 0.2106, 0.5854, 0.2038, 0.5787, 0.2908, 0.3324, 0.2862, 0.3319, 0.2869, 0.3025, 0.2916, 0.3027, 0.2916, 0.3501, 0.2871, 0.3491, 0.2862, 0.3319, 0.2908, 0.3324, 0.2853, 0.5141, 0.281, 0.5123, 0.2814, 0.498, 0.2853, 0.5002, 0.2942, 0.4069, 0.2929, 0.4068, 0.2928, 0.4023, 0.2942, 0.4023, 0.2005, 0.5518, 0.2048, 0.5511, 0.2119, 0.5854, 0.2106, 0.5854, 0.2106, 0.3498, 0.2121, 0.3499, 0.2048, 0.3848, 0.2014, 0.3842, 0.2756, 0.3341, 0.2791, 0.3698, 0.2746, 0.3693, 0.2711, 0.3343, 0.7493, 0.1563, 0.7493, 0.09823, 0.7726, 0.09823, 0.7726, 0.1563, 0.5081, 0.312, 0.4544, 0.3144, 0.4544, 0.2912, 0.5081, 0.2888, 0.8825, 0.5278, 0.8797, 0.5689, 0.8565, 0.5689, 0.8593, 0.5278, 0.884, 0.4741, 0.8825, 0.5278, 0.8593, 0.5278, 0.8608, 0.4741, 0.8825, 0.3624, 0.884, 0.416, 0.8608, 0.416, 0.8593, 0.3624, 0.884, 0.416, 0.884, 0.4741, 0.8608, 0.4741, 0.8608, 0.416, 0.7499, 0.04459, 0.7511, 0.003543, 0.7744, 0.003543, 0.7732, 0.04459, 0.7493, 0.09823, 0.7499, 0.04459, 0.7732, 0.04459, 0.7726, 0.09823, 0.7726, 0.09823, 0.7732, 0.04459, 0.781, 0.04604, 0.7804, 0.09874, 0.7726, 0.1563, 0.7726, 0.09823, 0.7804, 0.09874, 0.7804, 0.1558, 0.5081, 0.2888, 0.4544, 0.2912, 0.4539, 0.2833, 0.5066, 0.2809, 0.5492, 0.2844, 0.5081, 0.2888, 0.5066, 0.2809, 0.5471, 0.2765, 0.8608, 0.4741, 0.8593, 0.5278, 0.8514, 0.5263, 0.8529, 0.4736, 0.8593, 0.3624, 0.8608, 0.416, 0.8529, 0.4165, 0.8514, 0.3639, 0.8608, 0.416, 0.8608, 0.4741, 0.8529, 0.4736, 0.8529, 0.4165, 0.8565, 0.3215, 0.8593, 0.3624, 0.8514, 0.3639, 0.8487, 0.3236, 0.8529, 0.4736, 0.8514, 0.5263, 0.8367, 0.5217, 0.8381, 0.472, 0.8514, 0.3639, 0.8529, 0.4165, 0.8381, 0.4182, 0.8367, 0.3685, 0.8529, 0.4165, 0.8529, 0.4736, 0.8381, 0.472, 0.8381, 0.4182, 0.8487, 0.3236, 0.8514, 0.3639, 0.8367, 0.3685, 0.8341, 0.3305, 0.7804, 0.09874, 0.781, 0.04604, 0.7955, 0.05065, 0.7949, 0.1004, 0.7804, 0.1558, 0.7804, 0.09874, 0.7949, 0.1004, 0.7949, 0.1542, 0.5066, 0.2809, 0.4539, 0.2833, 0.4523, 0.2682, 0.502, 0.2659, 0.5471, 0.2765, 0.5066, 0.2809, 0.502, 0.2659, 0.5402, 0.2618, 0.502, 0.2659, 0.4523, 0.2682, 0.4525, 0.2593, 0.5026, 0.2571, 0.8367, 0.5217, 0.8341, 0.5598, 0.8251, 0.5607, 0.8278, 0.5223, 0.8381, 0.472, 0.8367, 0.5217, 0.8278, 0.5223, 0.8292, 0.4722, 0.8367, 0.3685, 0.8381, 0.4182, 0.8292, 0.418, 0.8278, 0.3679, 0.8381, 0.4182, 0.8381, 0.472, 0.8292, 0.4722, 0.8292, 0.418, 0.7955, 0.05065, 0.7966, 0.0126, 0.8056, 0.01171, 0.8045, 0.05005, 0.7949, 0.1004, 0.7955, 0.05065, 0.8045, 0.05005, 0.8039, 0.1001, 0.7949, 0.1542, 0.7949, 0.1004, 0.8039, 0.1001, 0.8039, 0.1544, 0.8039, 0.1001, 0.8045, 0.05005, 0.82, 0.04848, 0.8194, 0.09959, 0.8039, 0.1544, 0.8039, 0.1001, 0.8194, 0.09959, 0.8194, 0.1549, 0.5026, 0.2571, 0.4525, 0.2593, 0.453, 0.2441, 0.5042, 0.2418, 0.8278, 0.5223, 0.8251, 0.5607, 0.8096, 0.5631, 0.8123, 0.5239, 0.8292, 0.4722, 0.8278, 0.5223, 0.8123, 0.5239, 0.8138, 0.4727, 0.8278, 0.3679, 0.8292, 0.418, 0.8138, 0.4174, 0.8123, 0.3663, 0.8292, 0.418, 0.8292, 0.4722, 0.8138, 0.4727, 0.8138, 0.4174, 0.8045, 0.05005, 0.8056, 0.01171, 0.8212, 0.009353, 0.82, 0.04848, 0.8138, 0.4727, 0.8123, 0.5239, 0.7943, 0.5236, 0.7958, 0.4726, 0.8123, 0.3663, 0.8138, 0.4174, 0.7958, 0.4175, 0.7943, 0.3666, 0.8138, 0.4174, 0.8138, 0.4727, 0.7958, 0.4726, 0.7958, 0.4175, 0.82, 0.04848, 0.8212, 0.009353, 0.8392, 0.009725, 0.8381, 0.04873, 0.8194, 0.09959, 0.82, 0.04848, 0.8381, 0.04873, 0.8374, 0.09968, 0.8194, 0.1549, 0.8194, 0.09959, 0.8374, 0.09968, 0.8374, 0.1548, 0.5042, 0.2418, 0.453, 0.2441, 0.4529, 0.2261, 0.504, 0.2238, 0.8123, 0.5239, 0.8096, 0.5631, 0.7917, 0.5627, 0.7943, 0.5236, 0.504, 0.2238, 0.4529, 0.2261, 0.4514, 0.2018, 0.4996, 0.1996, 0.543, 0.2196, 0.504, 0.2238, 0.4996, 0.1996, 0.5366, 0.1956, 0.7958, 0.4726, 0.7943, 0.5236, 0.7703, 0.5193, 0.7716, 0.4711, 0.7943, 0.3666, 0.7958, 0.4175, 0.7716, 0.419, 0.7703, 0.3709, 0.7958, 0.4175, 0.7958, 0.4726, 0.7716, 0.4711, 0.7716, 0.419, 0.7917, 0.3276, 0.7943, 0.3666, 0.7703, 0.3709, 0.7678, 0.3341, 0.8374, 0.09968, 0.8381, 0.04873, 0.8619, 0.05306, 0.8613, 0.1012, 0.8374, 0.1548, 0.8374, 0.09968, 0.8613, 0.1012, 0.8613, 0.1533, 0.8613, 0.1012, 0.8619, 0.05306, 0.8952, 0.06268, 0.8947, 0.1046, 0.8613, 0.1533, 0.8613, 0.1012, 0.8947, 0.1046, 0.8947, 0.1499, 0.4996, 0.1996, 0.4514, 0.2018, 0.4481, 0.1672, 0.49, 0.1653, 0.5366, 0.1956, 0.4996, 0.1996, 0.49, 0.1653, 0.5222, 0.1618, 0.7716, 0.4711, 0.7703, 0.5193, 0.7364, 0.5097, 0.7376, 0.4678, 0.7703, 0.3709, 0.7716, 0.419, 0.7376, 0.4224, 0.7364, 0.3806, 0.7716, 0.419, 0.7716, 0.4711, 0.7376, 0.4678, 0.7376, 0.4224, 0.7678, 0.3341, 0.7703, 0.3709, 0.7364, 0.3806, 0.7342, 0.3485, 0.7364, 0.3806, 0.7376, 0.4224, 0.7008, 0.4243, 0.6997, 0.3858, 0.7376, 0.4224, 0.7376, 0.4678, 0.7008, 0.4659, 0.7008, 0.4243, 0.7342, 0.3485, 0.7364, 0.3806, 0.6997, 0.3858, 0.6977, 0.3564, 0.8947, 0.1046, 0.8952, 0.06268, 0.9317, 0.06796, 0.9313, 0.1064, 0.8947, 0.1499, 0.8947, 0.1046, 0.9313, 0.1064, 0.9313, 0.1481, 0.49, 0.1653, 0.4481, 0.1672, 0.4462, 0.1301, 0.4848, 0.1284, 0.5222, 0.1618, 0.49, 0.1653, 0.4848, 0.1284, 0.5143, 0.1252, 0.7376, 0.4678, 0.7364, 0.5097, 0.6997, 0.5044, 0.7008, 0.4659, 0.4848, 0.1284, 0.4462, 0.1301, 0.4446, 0.1194, 0.4801, 0.1178, 0.4517, 0.7227, 0.4811, 0.7521, 0.4745, 0.7567, 0.4474, 0.7296, 0.7008, 0.4659, 0.6997, 0.5044, 0.6893, 0.4998, 0.6903, 0.4643, 0.6997, 0.3858, 0.7008, 0.4243, 0.6903, 0.4259, 0.6893, 0.3905, 0.7008, 0.4243, 0.7008, 0.4659, 0.6903, 0.4643, 0.6903, 0.4259, 0.3038, 0.7521, 0.3332, 0.7227, 0.3382, 0.7296, 0.3111, 0.7567, 0.9313, 0.1064, 0.9317, 0.06796, 0.9419, 0.07263, 0.9414, 0.1081, 0.9313, 0.1481, 0.9313, 0.1064, 0.9414, 0.1081, 0.9414, 0.1464, 0.2965, 0.7922, 0.3111, 0.7567, 0.3194, 0.762, 0.3061, 0.794, 0.2965, 0.8306, 0.2965, 0.7922, 0.3061, 0.794, 0.3061, 0.8286, 0.4745, 0.7567, 0.4892, 0.7922, 0.4802, 0.794, 0.4669, 0.762, 0.4474, 0.7296, 0.4745, 0.7567, 0.4669, 0.762, 0.4424, 0.7375, 0.412, 0.7149, 0.4474, 0.7296, 0.4424, 0.7375, 0.4105, 0.7242, 0.3382, 0.7296, 0.3736, 0.7149, 0.3758, 0.7242, 0.3438, 0.7375, 0.3736, 0.7149, 0.412, 0.7149, 0.4105, 0.7242, 0.3758, 0.7242, 0.3111, 0.7567, 0.3382, 0.7296, 0.3438, 0.7375, 0.3194, 0.762, 0.5818, 0.8723, 0.5829, 0.9038, 0.4983, 0.9044, 0.4972, 0.8732, 0.5829, 0.9038, 0.5831, 0.9379, 0.4985, 0.9383, 0.4983, 0.9044, 0.5818, 0.839, 0.5811, 0.8632, 0.4963, 0.8626, 0.497, 0.8387, 0.5822, 0.8075, 0.5818, 0.839, 0.497, 0.8387, 0.4974, 0.8074, 0.5822, 0.7734, 0.5822, 0.8075, 0.4974, 0.8074, 0.4974, 0.7735, 0.4741, 0.08791, 0.4425, 0.08933, 0.4424, 0.00495, 0.4737, 0.003543, 0.5825, 0.9694, 0.581, 0.9936, 0.4963, 0.9936, 0.4978, 0.9696, 0.5831, 0.9379, 0.5825, 0.9694, 0.4978, 0.9696, 0.4985, 0.9383, 0.604, 0.938, 0.6033, 0.9701, 0.5825, 0.9694, 0.5831, 0.9379, 0.4994, 0.106, 0.4748, 0.1087, 0.4741, 0.08791, 0.4982, 0.0853, 0.4748, 0.1087, 0.4428, 0.1101, 0.4425, 0.08933, 0.4741, 0.08791, 0.603, 0.7731, 0.603, 0.8078, 0.5822, 0.8075, 0.5822, 0.7734, 0.603, 0.8078, 0.6026, 0.8398, 0.5818, 0.839, 0.5822, 0.8075, 0.6026, 0.8398, 0.6019, 0.8643, 0.5811, 0.8632, 0.5818, 0.839, 0.6038, 0.9034, 0.604, 0.938, 0.5831, 0.9379, 0.5829, 0.9038, 0.6027, 0.8714, 0.6038, 0.9034, 0.5829, 0.9038, 0.5818, 0.8723, 0.1755, 0.8466, 0.1884, 0.8153, 0.2039, 0.8184, 0.1886, 0.8553, 0.1516, 0.8706, 0.1755, 0.8466, 0.1886, 0.8553, 0.1605, 0.8836, 0.1204, 0.8835, 0.1516, 0.8706, 0.1605, 0.8836, 0.1236, 0.8989, 0.05537, 0.8706, 0.08658, 0.8836, 0.08379, 0.8989, 0.04697, 0.8837, 0.08658, 0.8836, 0.1204, 0.8835, 0.1236, 0.8989, 0.08379, 0.8989, 0.03148, 0.8467, 0.05537, 0.8706, 0.04697, 0.8837, 0.01879, 0.8554, 0.01856, 0.8155, 0.03148, 0.8467, 0.01879, 0.8554, 0.003543, 0.8186, 0.01856, 0.7816, 0.01856, 0.8155, 0.003543, 0.8186, 0.003543, 0.7786, 0.04235, 0.3031, 0.07924, 0.3025, 0.07822, 0.3093, 0.03963, 0.3099, 0.07924, 0.3025, 0.1192, 0.3031, 0.12, 0.3099, 0.07822, 0.3093, 0.4524, 0.3219, 0.4806, 0.3227, 0.4846, 0.3298, 0.455, 0.3289, 0.4155, 0.3215, 0.4524, 0.3219, 0.455, 0.3289, 0.4164, 0.3285, 0.3755, 0.3215, 0.4155, 0.3215, 0.4164, 0.3285, 0.3746, 0.3285, 0.5933, 0.005161, 0.6303, 0.003543, 0.6294, 0.01015, 0.5907, 0.01184, 0.1605, 0.8836, 0.1886, 0.8553, 0.193, 0.858, 0.1636, 0.8876, 0.1192, 0.3031, 0.1561, 0.3046, 0.1586, 0.3115, 0.12, 0.3099, 0.5907, 0.01184, 0.6294, 0.01015, 0.6288, 0.02422, 0.589, 0.02596, 0.1586, 0.3115, 0.1882, 0.3139, 0.1906, 0.3283, 0.1601, 0.3258, 0.12, 0.3099, 0.1586, 0.3115, 0.1601, 0.3258, 0.1204, 0.3241, 0.03963, 0.3099, 0.07822, 0.3093, 0.07741, 0.3236, 0.0377, 0.3241, 0.07822, 0.3093, 0.12, 0.3099, 0.1204, 0.3241, 0.07741, 0.3236, 0.455, 0.3289, 0.4846, 0.3298, 0.4871, 0.3442, 0.4567, 0.3433, 0.4164, 0.3285, 0.455, 0.3289, 0.4567, 0.3433, 0.417, 0.3429, 0.3746, 0.3285, 0.4164, 0.3285, 0.417, 0.3429, 0.374, 0.3429, 0.417, 0.3429, 0.4567, 0.3433, 0.457, 0.3514, 0.4171, 0.3509, 0.374, 0.3429, 0.417, 0.3429, 0.4171, 0.3509, 0.3739, 0.3509, 0.589, 0.02596, 0.6288, 0.02422, 0.6286, 0.03218, 0.5887, 0.03393, 0.1601, 0.3258, 0.1906, 0.3283, 0.1909, 0.3363, 0.1603, 0.3338, 0.1204, 0.3241, 0.1601, 0.3258, 0.1603, 0.3338, 0.1204, 0.3322, 0.0377, 0.3241, 0.07741, 0.3236, 0.07719, 0.3316, 0.03728, 0.3322, 0.07741, 0.3236, 0.1204, 0.3241, 0.1204, 0.3322, 0.07719, 0.3316, 0.4567, 0.3433, 0.4871, 0.3442, 0.4876, 0.3523, 0.457, 0.3514, 0.1204, 0.3322, 0.1603, 0.3338, 0.1592, 0.3464, 0.1199, 0.3447, 0.03728, 0.3322, 0.07719, 0.3316, 0.07736, 0.3441, 0.03808, 0.3447, 0.07719, 0.3316, 0.1204, 0.3322, 0.1199, 0.3447, 0.07736, 0.3441, 0.006754, 0.3338, 0.03728, 0.3322, 0.03808, 0.3447, 0.008042, 0.3464, 0.4171, 0.3509, 0.457, 0.3514, 0.4561, 0.3639, 0.4168, 0.3634, 0.3739, 0.3509, 0.4171, 0.3509, 0.4168, 0.3634, 0.3742, 0.3634, 0.5887, 0.03393, 0.6286, 0.03218, 0.629, 0.04477, 0.5896, 0.04649, 0.558, 0.03722, 0.5887, 0.03393, 0.5896, 0.04649, 0.5595, 0.04972, 0.5896, 0.04649, 0.629, 0.04477, 0.6298, 0.06164, 0.592, 0.06329, 0.5595, 0.04972, 0.5896, 0.04649, 0.592, 0.06329, 0.5631, 0.06639, 0.1199, 0.3447, 0.1592, 0.3464, 0.1565, 0.363, 0.1188, 0.3615, 0.03808, 0.3447, 0.07736, 0.3441, 0.07799, 0.3609, 0.04028, 0.3615, 0.07736, 0.3441, 0.1199, 0.3447, 0.1188, 0.3615, 0.07799, 0.3609, 0.008042, 0.3464, 0.03808, 0.3447, 0.04028, 0.3615, 0.01144, 0.363, 0.4168, 0.3634, 0.4561, 0.3639, 0.4537, 0.3805, 0.4159, 0.3801, 0.3742, 0.3634, 0.4168, 0.3634, 0.4159, 0.3801, 0.3751, 0.3801, 0.4159, 0.3801, 0.4537, 0.3805, 0.4559, 0.3916, 0.4167, 0.3911, 0.3751, 0.3801, 0.4159, 0.3801, 0.4167, 0.3911, 0.3743, 0.3911, 0.592, 0.06329, 0.6298, 0.06164, 0.629, 0.07231, 0.5898, 0.07403, 0.1565, 0.363, 0.1854, 0.3654, 0.1887, 0.3765, 0.1587, 0.374, 0.1188, 0.3615, 0.1565, 0.363, 0.1587, 0.374, 0.1195, 0.3723, 0.04028, 0.3615, 0.07799, 0.3609, 0.07703, 0.3718, 0.03785, 0.3723, 0.07799, 0.3609, 0.1188, 0.3615, 0.1195, 0.3723, 0.07703, 0.3718, 0.4537, 0.3805, 0.4825, 0.3813, 0.4859, 0.3924, 0.4559, 0.3916, 0.03785, 0.3723, 0.07703, 0.3718, 0.07682, 0.384, 0.03756, 0.3846, 0.07703, 0.3718, 0.1195, 0.3723, 0.1193, 0.3846, 0.07682, 0.384, 0.4559, 0.3916, 0.4859, 0.3924, 0.4861, 0.4047, 0.4561, 0.4039, 0.4167, 0.3911, 0.4559, 0.3916, 0.4561, 0.4039, 0.4168, 0.4034, 0.3743, 0.3911, 0.4167, 0.3911, 0.4168, 0.4034, 0.3743, 0.4034, 0.5898, 0.07403, 0.629, 0.07231, 0.6289, 0.08452, 0.5896, 0.08624, 0.1587, 0.374, 0.1887, 0.3765, 0.1887, 0.3887, 0.1586, 0.3862, 0.1195, 0.3723, 0.1587, 0.374, 0.1586, 0.3862, 0.1193, 0.3846, 0.5896, 0.08624, 0.6289, 0.08452, 0.6291, 0.09133, 0.59, 0.09304, 0.5595, 0.08947, 0.5896, 0.08624, 0.59, 0.09304, 0.56, 0.09625, 0.1193, 0.3846, 0.1586, 0.3862, 0.1582, 0.393, 0.1191, 0.3914, 0.03756, 0.3846, 0.07682, 0.384, 0.07684, 0.3908, 0.0378, 0.3914, 0.07682, 0.384, 0.1193, 0.3846, 0.1191, 0.3914, 0.07684, 0.3908, 0.007523, 0.3862, 0.03756, 0.3846, 0.0378, 0.3914, 0.00794, 0.393, 0.4168, 0.4034, 0.4561, 0.4039, 0.4557, 0.4107, 0.4167, 0.4102, 0.3743, 0.4034, 0.4168, 0.4034, 0.4167, 0.4102, 0.3744, 0.4102, 0.4167, 0.4102, 0.4557, 0.4107, 0.4535, 0.4262, 0.4159, 0.4257, 0.3744, 0.4102, 0.4167, 0.4102, 0.4159, 0.4257, 0.3752, 0.4257, 0.59, 0.09304, 0.6291, 0.09133, 0.6298, 0.1071, 0.5922, 0.1087, 0.56, 0.09625, 0.59, 0.09304, 0.5922, 0.1087, 0.5633, 0.1118, 0.1191, 0.3914, 0.1582, 0.393, 0.1557, 0.4086, 0.1181, 0.407, 0.0378, 0.3914, 0.07684, 0.3908, 0.07742, 0.4065, 0.03984, 0.407, 0.07684, 0.3908, 0.1191, 0.3914, 0.1181, 0.407, 0.07742, 0.4065, 0.00794, 0.393, 0.0378, 0.3914, 0.03984, 0.407, 0.01109, 0.4086, 0.03984, 0.407, 0.07742, 0.4065, 0.07593, 0.4273, 0.03613, 0.4279, 0.07742, 0.4065, 0.1181, 0.407, 0.119, 0.4279, 0.07593, 0.4273, 0.4535, 0.4262, 0.4823, 0.427, 0.4874, 0.4482, 0.4569, 0.4473, 0.4159, 0.4257, 0.4535, 0.4262, 0.4569, 0.4473, 0.4171, 0.4468, 0.3752, 0.4257, 0.4159, 0.4257, 0.4171, 0.4468, 0.374, 0.4468, 0.5922, 0.1087, 0.6298, 0.1071, 0.6286, 0.1276, 0.5888, 0.1293, 0.1557, 0.4086, 0.1845, 0.411, 0.1894, 0.432, 0.1589, 0.4295, 0.1181, 0.407, 0.1557, 0.4086, 0.1589, 0.4295, 0.119, 0.4279, 0.5888, 0.1293, 0.6286, 0.1276, 0.6282, 0.1474, 0.5875, 0.1492, 0.1589, 0.4295, 0.1894, 0.432, 0.1909, 0.4521, 0.1598, 0.4495, 0.119, 0.4279, 0.1589, 0.4295, 0.1598, 0.4495, 0.1192, 0.4478, 0.03613, 0.4279, 0.07593, 0.4273, 0.07521, 0.4472, 0.03461, 0.4478, 0.07593, 0.4273, 0.119, 0.4279, 0.1192, 0.4478, 0.07521, 0.4472, 0.4569, 0.4473, 0.4874, 0.4482, 0.4892, 0.4683, 0.4581, 0.4674, 0.4171, 0.4468, 0.4569, 0.4473, 0.4581, 0.4674, 0.4175, 0.4669, 0.374, 0.4468, 0.4171, 0.4468, 0.4175, 0.4669, 0.3735, 0.4669, 0.3735, 0.4669, 0.4175, 0.4669, 0.4171, 0.4862, 0.3739, 0.4862, 0.5875, 0.1492, 0.6282, 0.1474, 0.6285, 0.1667, 0.5885, 0.1685, 0.5563, 0.1525, 0.5875, 0.1492, 0.5885, 0.1685, 0.5578, 0.1717, 0.1192, 0.4478, 0.1598, 0.4495, 0.1586, 0.4688, 0.1186, 0.4672, 0.03461, 0.4478, 0.07521, 0.4472, 0.0753, 0.4666, 0.03535, 0.4672, 0.07521, 0.4472, 0.1192, 0.4478, 0.1186, 0.4672, 0.0753, 0.4666, 0.003543, 0.4495, 0.03461, 0.4478, 0.03535, 0.4672, 0.004783, 0.4688, 0.4175, 0.4669, 0.4581, 0.4674, 0.4571, 0.4867, 0.4171, 0.4862, 0.03535, 0.4672, 0.0753, 0.4666, 0.07596, 0.4887, 0.03775, 0.4893, 0.0753, 0.4666, 0.1186, 0.4672, 0.1173, 0.4893, 0.07596, 0.4887, 0.004783, 0.4688, 0.03535, 0.4672, 0.03775, 0.4893, 0.008522, 0.4909, 0.4171, 0.4862, 0.4571, 0.4867, 0.4544, 0.5086, 0.4162, 0.5082, 0.3739, 0.4862, 0.4171, 0.4862, 0.4162, 0.5082, 0.3748, 0.5082, 0.5885, 0.1685, 0.6285, 0.1667, 0.6294, 0.1889, 0.5911, 0.1906, 0.5578, 0.1717, 0.5885, 0.1685, 0.5911, 0.1906, 0.5618, 0.1937, 0.1186, 0.4672, 0.1586, 0.4688, 0.1556, 0.4909, 0.1173, 0.4893, 0.5618, 0.1937, 0.5911, 0.1906, 0.5967, 0.2107, 0.5702, 0.2135, 0.1173, 0.4893, 0.1556, 0.4909, 0.1497, 0.5106, 0.1151, 0.5091, 0.03775, 0.4893, 0.07596, 0.4887, 0.07767, 0.5086, 0.0431, 0.5091, 0.07596, 0.4887, 0.1173, 0.4893, 0.1151, 0.5091, 0.07767, 0.5086, 0.008522, 0.4909, 0.03775, 0.4893, 0.0431, 0.5091, 0.01666, 0.5106, 0.4162, 0.5082, 0.4544, 0.5086, 0.4488, 0.5281, 0.4142, 0.5277, 0.3748, 0.5082, 0.4162, 0.5082, 0.4142, 0.5277, 0.3768, 0.5277, 0.5911, 0.1906, 0.6294, 0.1889, 0.6313, 0.2091, 0.5967, 0.2107, 0.3768, 0.5277, 0.4142, 0.5277, 0.4114, 0.5477, 0.3796, 0.5477, 0.5967, 0.2107, 0.6313, 0.2091, 0.6341, 0.2301, 0.6046, 0.2314, 0.5702, 0.2135, 0.5967, 0.2107, 0.6046, 0.2314, 0.582, 0.2339, 0.1151, 0.5091, 0.1497, 0.5106, 0.1415, 0.5308, 0.1121, 0.5296, 0.0431, 0.5091, 0.07767, 0.5086, 0.07912, 0.529, 0.05078, 0.5296, 0.07767, 0.5086, 0.1151, 0.5091, 0.1121, 0.5296, 0.07912, 0.529, 0.01666, 0.5106, 0.0431, 0.5091, 0.05078, 0.5296, 0.02827, 0.5308, 0.4142, 0.5277, 0.4488, 0.5281, 0.4409, 0.548, 0.4114, 0.5477, 0.03046, 0.5357, 0.05222, 0.5345, 0.05989, 0.5604, 0.0421, 0.5614, 0.4109, 0.5525, 0.4394, 0.5528, 0.4314, 0.5782, 0.4081, 0.578, 0.3801, 0.5525, 0.4109, 0.5525, 0.4081, 0.578, 0.3829, 0.578, 0.0421, 0.5614, 0.05989, 0.5604, 0.06363, 0.5886, 0.04788, 0.5894, 0.4081, 0.578, 0.4314, 0.5782, 0.4273, 0.6061, 0.4067, 0.6059, 0.3829, 0.578, 0.4081, 0.578, 0.4067, 0.6059, 0.3844, 0.6059, 0.3844, 0.6059, 0.4067, 0.6059, 0.4063, 0.6337, 0.3848, 0.6337, 0.7109, 0.8686, 0.7315, 0.8671, 0.7327, 0.8949, 0.7128, 0.8963, 0.6952, 0.8708, 0.7109, 0.8686, 0.7128, 0.8963, 0.6977, 0.8984, 0.1065, 0.5886, 0.1271, 0.5894, 0.1256, 0.6172, 0.1057, 0.6164, 0.06363, 0.5886, 0.08422, 0.5883, 0.08424, 0.6161, 0.06439, 0.6164, 0.08422, 0.5883, 0.1065, 0.5886, 0.1057, 0.6164, 0.08424, 0.6161, 0.04788, 0.5894, 0.06363, 0.5886, 0.06439, 0.6164, 0.04921, 0.6172, 0.4067, 0.6059, 0.4273, 0.6061, 0.4261, 0.6339, 0.4063, 0.6337, 0.08424, 0.6161, 0.1057, 0.6164, 0.1074, 0.6381, 0.08196, 0.6378, 0.4261, 0.6339, 0.4413, 0.6343, 0.4497, 0.6566, 0.4317, 0.6561, 0.4063, 0.6337, 0.4261, 0.6339, 0.4317, 0.6561, 0.4082, 0.6558, 0.3848, 0.6337, 0.4063, 0.6337, 0.4082, 0.6558, 0.3828, 0.6558, 0.7128, 0.8963, 0.7327, 0.8949, 0.7313, 0.9162, 0.7079, 0.9179, 0.1256, 0.6172, 0.1408, 0.6184, 0.1488, 0.6406, 0.1309, 0.6391, 0.1057, 0.6164, 0.1256, 0.6172, 0.1309, 0.6391, 0.1074, 0.6381, 0.06439, 0.6164, 0.08424, 0.6161, 0.08196, 0.6378, 0.0585, 0.6381, 0.1309, 0.6391, 0.1488, 0.6406, 0.1507, 0.6537, 0.1321, 0.6521, 0.1074, 0.6381, 0.1309, 0.6391, 0.1321, 0.6521, 0.1077, 0.6511, 0.0585, 0.6381, 0.08196, 0.6378, 0.0813, 0.6508, 0.05694, 0.6511, 0.08196, 0.6378, 0.1074, 0.6381, 0.1077, 0.6511, 0.0813, 0.6508, 0.4317, 0.6561, 0.4497, 0.6566, 0.4517, 0.6698, 0.4331, 0.6692, 0.4082, 0.6558, 0.4317, 0.6561, 0.4331, 0.6692, 0.4087, 0.6689, 0.3828, 0.6558, 0.4082, 0.6558, 0.4087, 0.6689, 0.3823, 0.6689, 0.7079, 0.9179, 0.7313, 0.9162, 0.7312, 0.929, 0.7069, 0.9308, 0.3823, 0.6689, 0.4087, 0.6689, 0.4086, 0.6848, 0.3825, 0.6848, 0.7069, 0.9308, 0.7312, 0.929, 0.7318, 0.9449, 0.7077, 0.9466, 0.1321, 0.6521, 0.1507, 0.6537, 0.1499, 0.6695, 0.1314, 0.668, 0.1077, 0.6511, 0.1321, 0.6521, 0.1314, 0.668, 0.1073, 0.667, 0.05694, 0.6511, 0.0813, 0.6508, 0.08123, 0.6666, 0.05714, 0.667, 0.0813, 0.6508, 0.1077, 0.6511, 0.1073, 0.667, 0.08123, 0.6666, 0.4331, 0.6692, 0.4517, 0.6698, 0.4511, 0.6856, 0.4327, 0.6851, 0.4087, 0.6689, 0.4331, 0.6692, 0.4327, 0.6851, 0.4086, 0.6848, 0.03871, 0.668, 0.05714, 0.667, 0.05961, 0.6786, 0.04249, 0.6795, 0.4086, 0.6848, 0.4327, 0.6851, 0.43, 0.6966, 0.4076, 0.6963, 0.3825, 0.6848, 0.4086, 0.6848, 0.4076, 0.6963, 0.3834, 0.6963, 0.7077, 0.9466, 0.7318, 0.9449, 0.7331, 0.9566, 0.7107, 0.9583, 0.6893, 0.9491, 0.7077, 0.9466, 0.7107, 0.9583, 0.6936, 0.9606, 0.1073, 0.667, 0.1314, 0.668, 0.1286, 0.6795, 0.1062, 0.6786, 0.05714, 0.667, 0.08123, 0.6666, 0.082, 0.6783, 0.05961, 0.6786, 0.08123, 0.6666, 0.1073, 0.667, 0.1062, 0.6786, 0.082, 0.6783, 0.1062, 0.6786, 0.1286, 0.6795, 0.1241, 0.691, 0.1045, 0.6902, 0.05961, 0.6786, 0.082, 0.6783, 0.0834, 0.6899, 0.06388, 0.6902, 0.082, 0.6783, 0.1062, 0.6786, 0.1045, 0.6902, 0.0834, 0.6899, 0.04249, 0.6795, 0.05961, 0.6786, 0.06388, 0.6902, 0.04895, 0.691, 0.4076, 0.6963, 0.43, 0.6966, 0.4256, 0.7078, 0.4061, 0.7076, 0.3834, 0.6963, 0.4076, 0.6963, 0.4061, 0.7076, 0.3849, 0.7076, 0.7107, 0.9583, 0.7331, 0.9566, 0.7349, 0.9684, 0.7154, 0.9699, 0.6936, 0.9606, 0.7107, 0.9583, 0.7154, 0.9699, 0.7005, 0.9719, 0.9884, 0.599, 0.9965, 0.6186, 0.9864, 0.6206, 0.9799, 0.6049, 0.9734, 0.5841, 0.9884, 0.599, 0.9799, 0.6049, 0.9679, 0.5928, 0.9539, 0.576, 0.9734, 0.5841, 0.9679, 0.5928, 0.9522, 0.5863, 0.9133, 0.5841, 0.9328, 0.576, 0.9352, 0.5863, 0.9195, 0.5928, 0.9328, 0.576, 0.9539, 0.576, 0.9522, 0.5863, 0.9352, 0.5863, 0.8983, 0.599, 0.9133, 0.5841, 0.9195, 0.5928, 0.9075, 0.6048, 0.8903, 0.6185, 0.8983, 0.599, 0.9075, 0.6048, 0.901, 0.6205, 0.8903, 0.6397, 0.8903, 0.6185, 0.901, 0.6205, 0.901, 0.6375, 0.901, 0.6205, 0.9075, 0.6048, 0.9219, 0.6142, 0.9179, 0.6238, 0.901, 0.6375, 0.901, 0.6205, 0.9179, 0.6238, 0.9179, 0.6342, 0.9799, 0.6049, 0.9864, 0.6206, 0.9701, 0.6238, 0.9661, 0.6142, 0.9679, 0.5928, 0.9799, 0.6049, 0.9661, 0.6142, 0.9588, 0.6069, 0.9522, 0.5863, 0.9679, 0.5928, 0.9588, 0.6069, 0.9492, 0.6029, 0.9195, 0.5928, 0.9352, 0.5863, 0.9388, 0.6029, 0.9292, 0.6068, 0.9352, 0.5863, 0.9522, 0.5863, 0.9492, 0.6029, 0.9388, 0.6029, 0.9075, 0.6048, 0.9195, 0.5928, 0.9292, 0.6068, 0.9219, 0.6142, 0.9492, 0.6029, 0.9588, 0.6069, 0.9511, 0.6186, 0.9466, 0.6167, 0.9292, 0.6068, 0.9388, 0.6029, 0.9417, 0.6167, 0.9372, 0.6186, 0.9388, 0.6029, 0.9492, 0.6029, 0.9466, 0.6167, 0.9417, 0.6167, 0.9219, 0.6142, 0.9292, 0.6068, 0.9372, 0.6186, 0.9338, 0.622, 0.9179, 0.6238, 0.9219, 0.6142, 0.9338, 0.622, 0.9319, 0.6265, 0.9179, 0.6342, 0.9179, 0.6238, 0.9319, 0.6265, 0.9319, 0.6314, 0.9661, 0.6142, 0.9701, 0.6238, 0.9564, 0.6265, 0.9545, 0.622, 0.9588, 0.6069, 0.9661, 0.6142, 0.9545, 0.622, 0.9511, 0.6186, 0.1121, 0.5296, 0.1415, 0.5308, 0.1297, 0.5574, 0.1095, 0.5463, 0.1415, 0.5308, 0.1641, 0.5327, 0.1461, 0.5661, 0.1297, 0.5574, 0.6046, 0.2314, 0.6341, 0.2301, 0.6378, 0.2683, 0.6123, 0.2663, 0.3796, 0.5477, 0.4114, 0.5477, 0.4109, 0.5525, 0.3801, 0.5525, 0.4114, 0.5477, 0.4409, 0.548, 0.4394, 0.5528, 0.4109, 0.5525, 0.02827, 0.5308, 0.05078, 0.5296, 0.05222, 0.5345, 0.03046, 0.5357, 0.07729, 0.5333, 0.05222, 0.5345, 0.05078, 0.5296, 0.07912, 0.529, 0.05989, 0.5604, 0.05222, 0.5345, 0.07729, 0.5333, 0.08041, 0.561, 0.08041, 0.561, 0.07729, 0.5333, 0.1075, 0.5508, 0.109, 0.567, 0.13, 0.5723, 0.109, 0.567, 0.1075, 0.5508, 0.1273, 0.5616, 0.1451, 0.5791, 0.13, 0.5723, 0.1273, 0.5616, 0.1447, 0.5708, 0.7308, 0.8565, 0.7091, 0.8569, 0.7049, 0.8492, 0.7303, 0.8505, 0.08422, 0.5883, 0.06363, 0.5886, 0.05989, 0.5604, 0.08041, 0.561, 0.1065, 0.5886, 0.08422, 0.5883, 0.08041, 0.561, 0.109, 0.567, 0.1271, 0.5894, 0.1065, 0.5886, 0.109, 0.567, 0.13, 0.5723, 0.7109, 0.8686, 0.6952, 0.8708, 0.6917, 0.8537, 0.7091, 0.8569, 0.7315, 0.8671, 0.7109, 0.8686, 0.7091, 0.8569, 0.7308, 0.8565, 0.1121, 0.5296, 0.1095, 0.5463, 0.07912, 0.529, 0.2164, 0.4333, 0.2037, 0.4113, 0.2106, 0.4185, 0.2186, 0.431, 0.2356, 0.4868, 0.2649, 0.4729, 0.2659, 0.4754, 0.2373, 0.489, 0.2628, 0.4658, 0.2339, 0.451, 0.236, 0.4486, 0.264, 0.463, 0.2179, 0.5036, 0.2356, 0.4868, 0.2373, 0.489, 0.2192, 0.5062, 0.2339, 0.451, 0.2164, 0.4333, 0.2186, 0.431, 0.236, 0.4486, 0.2038, 0.5248, 0.2179, 0.5036, 0.2192, 0.5062, 0.2106, 0.5181, 0.2037, 0.4113, 0.198, 0.3842, 0.2014, 0.3842, 0.2106, 0.4185, 0.2881, 0.3592, 0.2881, 0.3645, 0.2862, 0.362, 0.2863, 0.3572, 0.198, 0.5518, 0.2038, 0.5248, 0.2106, 0.5181, 0.2005, 0.5518, 0.281, 0.4558, 0.2815, 0.4219, 0.2857, 0.4214, 0.2854, 0.4553, 0.2811, 0.479, 0.281, 0.4558, 0.2854, 0.4553, 0.2855, 0.4782, 0.2813, 0.4909, 0.2811, 0.479, 0.2855, 0.4782, 0.2857, 0.4896, 0.2942, 0.3906, 0.2942, 0.3951, 0.2928, 0.3952, 0.2929, 0.3908, 0.2005, 0.5518, 0.2106, 0.5181, 0.2119, 0.5181, 0.2048, 0.5511, 0.2106, 0.4185, 0.2014, 0.3842, 0.2048, 0.3848, 0.2121, 0.4185, 0.2756, 0.3341, 0.2711, 0.3343, 0.2746, 0.3033, 0.2791, 0.3025, 0.9466, 0.6412, 0.9417, 0.6412, 0.9458, 0.6379, 0.9511, 0.6393, 0.9511, 0.6393, 0.9458, 0.6379, 0.9498, 0.6327, 0.9545, 0.6359, 0.9545, 0.6359, 0.9498, 0.6327, 0.953, 0.627, 0.9564, 0.6314, 0.9564, 0.6314, 0.953, 0.627, 0.9545, 0.622, 0.9564, 0.6265, 0.9417, 0.6412, 0.9372, 0.6393, 0.9402, 0.6349, 0.9458, 0.6379, 0.9458, 0.6379, 0.9402, 0.6349, 0.9442, 0.6289, 0.9498, 0.6327, 0.9498, 0.6327, 0.9442, 0.6289, 0.9482, 0.623, 0.953, 0.627, 0.953, 0.627, 0.9482, 0.623, 0.9511, 0.6186, 0.9545, 0.622, 0.9372, 0.6393, 0.9338, 0.6359, 0.9354, 0.6309, 0.9402, 0.6349, 0.9402, 0.6349, 0.9354, 0.6309, 0.9386, 0.6252, 0.9442, 0.6289, 0.9442, 0.6289, 0.9386, 0.6252, 0.9427, 0.62, 0.9482, 0.623, 0.9482, 0.623, 0.9427, 0.62, 0.9466, 0.6167, 0.9511, 0.6186, 0.9338, 0.6359, 0.9319, 0.6314, 0.9319, 0.6265, 0.9354, 0.6309, 0.9354, 0.6309, 0.9319, 0.6265, 0.9338, 0.622, 0.9386, 0.6252, 0.9386, 0.6252, 0.9338, 0.622, 0.9372, 0.6186, 0.9427, 0.62, 0.9427, 0.62, 0.9372, 0.6186, 0.9417, 0.6167, 0.9466, 0.6167, 0.1202, 0.003597, 0.1781, 0.003543, 0.2316, 0.02571, 0.1676, 0.04329, 0.1676, 0.04329, 0.2316, 0.02571, 0.2726, 0.06672, 0.2159, 0.1047, 0.2159, 0.1047, 0.2726, 0.06672, 0.2947, 0.1203, 0.2541, 0.1729, 0.2541, 0.1729, 0.2947, 0.1203, 0.2947, 0.1784, 0.2726, 0.232, 0.06666, 0.02586, 0.1202, 0.003597, 0.1676, 0.04329, 0.1018, 0.07852, 0.1018, 0.07852, 0.1676, 0.04329, 0.2159, 0.1047, 0.1491, 0.1495, 0.1491, 0.1495, 0.2159, 0.1047, 0.2541, 0.1729, 0.1965, 0.2205, 0.1965, 0.2205, 0.2541, 0.1729, 0.2726, 0.232, 0.2316, 0.2731, 0.02571, 0.06695, 0.06666, 0.02586, 0.1018, 0.07852, 0.04418, 0.1261, 0.04418, 0.1261, 0.1018, 0.07852, 0.1491, 0.1495, 0.08234, 0.1943, 0.08234, 0.1943, 0.1491, 0.1495, 0.1965, 0.2205, 0.1307, 0.2557, 0.1307, 0.2557, 0.1965, 0.2205, 0.2316, 0.2731, 0.1781, 0.2954, 0.003543, 0.1206, 0.02571, 0.06695, 0.04418, 0.1261, 0.003543, 0.1786, 0.003543, 0.1786, 0.04418, 0.1261, 0.08234, 0.1943, 0.02571, 0.2323, 0.02571, 0.2323, 0.08234, 0.1943, 0.1307, 0.2557, 0.06666, 0.2733, 0.06666, 0.2733, 0.1307, 0.2557, 0.1781, 0.2954, 0.1202, 0.2954])
me_circle_010.materials.append(mat_dark)
me_circle_010.update()

# ---- objects
ob_x = bpy.data.objects.new('Слон белый', me_circle_010)

# ---- transforms, parenting, visibility, modifiers, constraints
ob_x.location = (0.0, 0.0, 0.0)
ob_x.scale = (0.9737, 0.9737, 0.9737)
_m = ob_x.modifiers.new('Auto Smooth', 'NODES')
_m.node_group = ng_auto_smooth
_gi = [s.identifier for s in ng_auto_smooth.interface.items_tree if s.item_type == 'SOCKET' and s.in_out == 'INPUT']
_m[_gi[1]] = 0.5236  # Angle

# ---- collection membership
col_collection.objects.link(ob_x)

# ---- scene / render settings (as saved in the file)
scene.frame_start = 1; scene.frame_end = 250; scene.frame_set(46)
scene.render.engine = 'CYCLES'
scene.cycles.sampling_pattern = 'TABULATED_SOBOL'
scene.eevee.ray_tracing_options.trace_max_roughness = 0.0
scene.view_settings.view_transform = 'Filmic'
bpy.context.view_layer.update()

# ---- added for rendering (the .blend has no active camera): camera
cam_auto = bpy.data.cameras.new('AutoCamera')
cam_auto.lens = 50.0
cam_auto.sensor_width = 36.0
cam_auto.clip_end = 1000.0
ob_auto_camera = bpy.data.objects.new('AutoCamera', cam_auto)
scene.collection.objects.link(ob_auto_camera)
ob_auto_camera.location = (5.02675, -6.0321, 6.36306)
ob_auto_camera.rotation_euler = (1.09748, -7.21219e-08, 0.694738)
scene.camera = ob_auto_camera
bpy.context.view_layer.update()
